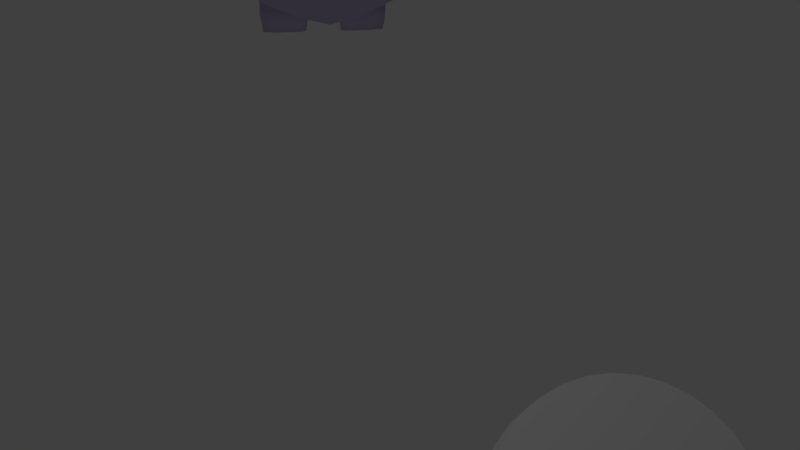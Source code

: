 # Source: CharacterMovement.blend  (saved by Blender 2.74.0; exported with 4.5.12 LTS)
import bpy
from mathutils import Matrix  # noqa: F401  (used for matrix-valued properties, if any)

bpy.ops.wm.read_factory_settings(use_empty=True)
scene = bpy.context.scene
scene.name = 'Scene'

# ---- collections
col_collection_1 = bpy.data.collections.new('Collection 1'); scene.collection.children.link(col_collection_1)

# ---- materials (node trees are filled in below, after node groups)
mat_material_001 = bpy.data.materials.new('Material.001')
mat_material_001.alpha_threshold = 0.0
mat_material_001.use_transparent_shadow = False
mat_material_001.diffuse_color = (0.6203, 0.5372, 0.8, 1.0)
mat_material_001.roughness = 0.5
mat_material_002 = bpy.data.materials.new('Material.002')
mat_material_002.alpha_threshold = 0.0
mat_material_002.use_transparent_shadow = False
mat_material_002.diffuse_color = (0.1483, 0.8, 0.1467, 1.0)
mat_material_002.roughness = 0.5
mat_material_002.specular_intensity = 0.2273
mat_material_003 = bpy.data.materials.new('Material.003')
mat_material_003.alpha_threshold = 0.0
mat_material_003.use_transparent_shadow = False
mat_material_003.diffuse_color = (1.0, 1.0, 1.0, 1.0)
mat_material_003.roughness = 0.5
mat_material_004 = bpy.data.materials.new('Material.004')
mat_material_004.alpha_threshold = 0.0
mat_material_004.use_transparent_shadow = False
mat_material_004.diffuse_color = (0.3185, 0.05379, 0.01028, 1.0)
mat_material_004.roughness = 0.5

# ---- material node trees

# ---- world
world_world = bpy.data.worlds.new('World'); scene.world = world_world
world_world.color = (0.05088, 0.05088, 0.05088)
world_world.use_sun_shadow = False
world_world.sun_shadow_jitter_overblur = 0.0
world_world.cycles.sampling_method = 'MANUAL'
world_world.cycles.sample_map_resolution = 256

# ---- cameras
cam_camera = bpy.data.cameras.new('Camera')
cam_camera.clip_end = 100.0
cam_camera.lens = 35.0
cam_camera.sensor_width = 32.0
cam_camera.sensor_height = 18.0
cam_camera.ortho_scale = 7.314
cam_camera.dof.focus_distance = 0.0
cam_camera.dof.aperture_fstop = 128.0

# ---- lights
light_lamp = bpy.data.lights.new('Lamp', 'POINT')
light_lamp.transmission_factor = 0.0
light_lamp.cutoff_distance = 30.0
light_lamp.energy = 100.0
light_lamp.shadow_buffer_clip_start = 1.001
light_lamp.shadow_soft_size = 0.1
light_lamp.shadow_maximum_resolution = 0.006
light_lamp.use_absolute_resolution = True
light_lamp.cycles.use_multiple_importance_sampling = False

# ---- meshes
me_cylinder = bpy.data.meshes.new('Cylinder')
me_cylinder.from_pydata([(0.0, 1.0, -1.0), (0.0, 1.0, 1.0), (0.1951, 0.9808, -1.0), (0.1951, 0.9808, 1.0), (0.3827, 0.9239, -1.0), (0.3827, 0.9239, 1.0), (0.5556, 0.8315, -1.0), (0.5556, 0.8315, 1.0), (0.7071, 0.7071, -1.0), (0.7071, 0.7071, 1.0), (0.8315, 0.5556, -1.0), (0.8315, 0.5556, 1.0), (0.9239, 0.3827, -1.0), (0.9239, 0.3827, 1.0), (0.9808, 0.1951, -1.0), (0.9808, 0.1951, 1.0), (1.0, 7.55e-08, -1.0), (1.0, 7.55e-08, 1.0), (0.9808, -0.1951, -1.0), (0.9808, -0.1951, 1.0), (0.9239, -0.3827, -1.0), (0.9239, -0.3827, 1.0), (0.8315, -0.5556, -1.0), (0.8315, -0.5556, 1.0), (0.7071, -0.7071, -1.0), (0.7071, -0.7071, 1.0), (0.5556, -0.8315, -1.0), (0.5556, -0.8315, 1.0), (0.3827, -0.9239, -1.0), (0.3827, -0.9239, 1.0), (0.1951, -0.9808, -1.0), (0.1951, -0.9808, 1.0), (-3.258e-07, -1.0, -1.0), (-3.258e-07, -1.0, 1.0), (-0.1951, -0.9808, -1.0), (-0.1951, -0.9808, 1.0), (-0.3827, -0.9239, -1.0), (-0.3827, -0.9239, 1.0), (-0.5556, -0.8315, -1.0), (-0.5556, -0.8315, 1.0), (-0.7071, -0.7071, -1.0), (-0.7071, -0.7071, 1.0), (-0.8315, -0.5556, -1.0), (-0.8315, -0.5556, 1.0), (-0.9239, -0.3827, -1.0), (-0.9239, -0.3827, 1.0), (-0.9808, -0.1951, -1.0), (-0.9808, -0.1951, 1.0), (-1.0, 9.656e-07, -1.0), (-1.0, 9.656e-07, 1.0), (-0.9808, 0.1951, -1.0), (-0.9808, 0.1951, 1.0), (-0.9239, 0.3827, -1.0), (-0.9239, 0.3827, 1.0), (-0.8315, 0.5556, -1.0), (-0.8315, 0.5556, 1.0), (-0.7071, 0.7071, -1.0), (-0.7071, 0.7071, 1.0), (-0.5556, 0.8315, -1.0), (-0.5556, 0.8315, 1.0), (-0.3827, 0.9239, -1.0), (-0.3827, 0.9239, 1.0), (-0.1951, 0.9808, -1.0), (-0.1951, 0.9808, 1.0)], [], [(0, 1, 3, 2), (2, 3, 5, 4), (4, 5, 7, 6), (6, 7, 9, 8), (8, 9, 11, 10), (10, 11, 13, 12), (12, 13, 15, 14), (14, 15, 17, 16), (16, 17, 19, 18), (18, 19, 21, 20), (20, 21, 23, 22), (22, 23, 25, 24), (24, 25, 27, 26), (26, 27, 29, 28), (28, 29, 31, 30), (30, 31, 33, 32), (32, 33, 35, 34), (34, 35, 37, 36), (36, 37, 39, 38), (38, 39, 41, 40), (40, 41, 43, 42), (42, 43, 45, 44), (44, 45, 47, 46), (46, 47, 49, 48), (48, 49, 51, 50), (50, 51, 53, 52), (52, 53, 55, 54), (54, 55, 57, 56), (56, 57, 59, 58), (58, 59, 61, 60), (3, 1, 63, 61, 59, 57, 55, 53, 51, 49, 47, 45, 43, 41, 39, 37, 35, 33, 31, 29, 27, 25, 23, 21, 19, 17, 15, 13, 11, 9, 7, 5), (62, 63, 1, 0), (60, 61, 63, 62), (0, 2, 4, 6, 8, 10, 12, 14, 16, 18, 20, 22, 24, 26, 28, 30, 32, 34, 36, 38, 40, 42, 44, 46, 48, 50, 52, 54, 56, 58, 60, 62)])
me_cylinder.use_remesh_preserve_volume = False
me_cylinder.use_remesh_preserve_attributes = False
me_cylinder.use_mirror_vertex_groups = False
me_cylinder.update()
me_sphere = bpy.data.meshes.new('Sphere')
me_sphere.from_pydata([(0.2666, 0.2546, 0.9151), (0.4899, 0.4621, 0.7017), (0.6054, 0.5437, 0.4057), (0.667, 0.5661, -0.03579), (0.6412, 0.6065, -0.3811), (0.4926, 0.4705, -0.7004), (0.2666, 0.2546, -0.9151), (0.365, 4.357e-09, 0.9151), (0.6745, 1.367e-08, 0.7004), (0.8762, -0.00833, 0.3923), (0.9539, -0.008206, -0.01404), (0.8813, 3.975e-08, -0.379), (0.6745, 1.367e-08, -0.7004), (0.365, 1.072e-08, -0.9151), (0.2581, -0.2581, 0.9151), (0.4769, -0.4769, 0.7004), (0.6215, -0.6215, 0.391), (0.6762, -0.6762, -0.01196), (0.6231, -0.6231, -0.379), (0.4769, -0.4769, -0.7004), (0.2581, -0.2581, -0.9151), (0.2007, 0.01852, -1.479), (0.1562, 0.007287, -1.158), (0.226, 0.7565, -1.475), (0.2196, 0.6383, -1.323), (0.5891, 0.01852, -1.479), (0.6003, 0.007287, -1.158), (0.5156, 0.7565, -1.475), (0.5494, 0.6383, -1.323), (0.1716, -0.2071, -1.472), (0.1549, -0.2071, -1.158), (0.5943, -0.2071, -1.158), (0.5931, -0.2071, -1.472), (1.123, 0.1713, -0.381), (1.119, -0.1565, -0.3881), (1.34, 0.1671, -0.323), (1.336, -0.1607, -0.3301), (1.162, 0.1371, -0.4983), (1.158, -0.119, -0.5039), (1.342, 0.1338, -0.4523), (1.339, -0.1223, -0.4578), (1.209, 0.1029, -0.5855), (1.206, -0.08227, -0.5895), (1.34, 0.1005, -0.5521), (1.338, -0.08465, -0.5562), (1.24, 0.07587, -0.6278), (1.238, -0.05422, -0.6306), (1.332, 0.0742, -0.6043), (1.33, -0.0559, -0.6071), (1.277, 0.03046, -0.6452), (1.277, -0.009067, -0.6461), (1.305, 0.02995, -0.6381), (1.305, -0.009575, -0.639), (0.08904, 0.8761, 0.3083), (0.09491, 0.9322, 0.06991), (0.5389, 0.665, 0.3104), (0.5677, 0.7031, 0.07004), (0.1396, 0.828, 0.2731), (0.1458, 0.8696, 0.1095), (0.5219, 0.6683, 0.2853), (0.5464, 0.7017, 0.0972), (0.1449, 0.3497, -0.9058), (0.2465, 0.5956, -0.7016), (0.322, 0.7773, -0.3781), (0.3407, 0.8229, -0.09744), (0.3004, 0.7771, 0.4536), (0.2462, 0.594, 0.7045), (0.1449, 0.3497, 0.9058), (0.3444, 0.8208, 0.038), (0.3212, 0.7627, 0.3406), (0.3487, 0.786, 0.08901), (0.3306, 0.7422, 0.2934), (0.7217, 0.4816, 0.1894), (0.9294, -0.01153, 0.1912), (0.6553, -0.6553, 0.1913), (0.03854, 0.9135, 0.1913), (0.6174, 0.6536, 0.191), (0.1101, 0.8563, 0.1913), (0.5677, 0.6683, 0.1913), (0.141, 0.8238, 0.2688), (0.1469, 0.8639, 0.1139), (0.5238, 0.6655, 0.2824), (0.5479, 0.6981, 0.1003), (0.3485, 0.776, 0.0938), (0.3309, 0.7335, 0.2889), (0.1193, 0.849, 0.1913), (0.5608, 0.6688, 0.1913), (0.4132, 0.7507, 0.09286), (0.1473, 0.8232, 0.1913), (0.1631, 0.837, 0.1232), (0.5322, 0.6657, 0.1913), (0.5294, 0.6859, 0.1127), (0.3468, 0.7104, 0.11), (0.3322, 0.6749, 0.2727), (0.5093, 0.6571, 0.2699), (0.157, 0.8025, 0.2595), (0.3394, 0.6743, 0.1913), (0.1863, 0.437, -1.264), (0.2205, 0.5804, -1.476), (0.5965, 0.437, -1.264), (0.5776, 0.5804, -1.476), (0.3148, 0.6397, -1.345), (0.3207, 0.7627, -1.481), (0.3037, 0.007287, -1.136), (0.3079, 0.01852, -1.502), (0.3037, -0.2117, -1.15), (0.3048, -0.2117, -1.479), (0.3066, 0.4257, -1.263), (0.3247, 0.5916, -1.491), (0.2089, 0.5554, -0.6417), (0.2721, 0.7185, -0.3532), (0.1762, 0.5153, -0.6054), (0.2442, 0.6701, -0.3312), (0.3927, 0.7104, 0.2898), (0.418, 0.6922, 0.1092), (0.4006, 0.6588, 0.2735), (0.4135, 0.6578, 0.1913), (0.281, 0.8055, 0.09792), (0.2671, 0.7625, 0.2848), (0.2737, 0.7519, 0.1138), (0.2625, 0.7159, 0.2689), (0.2639, 0.7191, 0.1913), (-1.863e-09, 0.0, -0.981), (0.0, 0.372, 0.9151), (0.0, 0.6874, 0.7004), (-8.341e-09, 0.9271, 0.3913), (-8.213e-09, 1.067, -0.0002449), (0.0, 0.9015, -0.2999), (0.0, 0.6697, -0.7555), (0.0, 0.372, -0.918), (-1.863e-09, -7.667e-08, 0.981), (-0.2666, 0.2546, 0.9151), (-0.4899, 0.4621, 0.7017), (-0.6054, 0.5437, 0.4057), (-0.667, 0.5661, -0.03579), (-0.6412, 0.6065, -0.3811), (-0.4926, 0.4705, -0.7004), (-0.2666, 0.2546, -0.9151), (-0.365, 4.357e-09, 0.9151), (-0.6745, 1.367e-08, 0.7004), (-0.8762, -0.00833, 0.3923), (-0.9539, -0.008206, -0.01404), (-0.8813, 3.975e-08, -0.379), (-0.6745, 1.367e-08, -0.7004), (-0.365, 1.072e-08, -0.9151), (-0.2581, -0.2581, 0.9151), (-0.4769, -0.4769, 0.7004), (-0.6215, -0.6215, 0.391), (-0.6762, -0.6762, -0.01196), (-0.6231, -0.6231, -0.379), (-0.4769, -0.4769, -0.7004), (-0.2581, -0.2581, -0.9151), (0.0, -0.365, 0.9151), (0.0, -0.6745, 0.7004), (0.0, -0.8789, 0.391), (0.0, -0.9563, -0.01196), (0.0, -0.8813, -0.379), (0.0, -0.6745, -0.7004), (0.0, -0.365, -0.9151), (-0.2007, 0.01852, -1.479), (-0.1562, 0.007287, -1.158), (-0.226, 0.7565, -1.475), (-0.2196, 0.6383, -1.323), (-0.5891, 0.01852, -1.479), (-0.6003, 0.007287, -1.158), (-0.5156, 0.7565, -1.475), (-0.5494, 0.6383, -1.323), (-0.1716, -0.2071, -1.472), (-0.1549, -0.2071, -1.158), (-0.5943, -0.2071, -1.158), (-0.5931, -0.2071, -1.472), (-0.08904, 0.8761, 0.3083), (-0.09491, 0.9322, 0.06991), (-0.5389, 0.665, 0.3104), (-0.5677, 0.7031, 0.07004), (-0.1396, 0.828, 0.2731), (-0.1458, 0.8696, 0.1095), (-0.5219, 0.6683, 0.2853), (-0.5464, 0.7017, 0.0972), (-0.1449, 0.3497, -0.9058), (-0.2465, 0.5956, -0.7016), (-0.322, 0.7773, -0.3781), (-0.3407, 0.8229, -0.09744), (-0.3004, 0.7771, 0.4536), (-0.2462, 0.594, 0.7045), (-0.1449, 0.3497, 0.9058), (-0.3444, 0.8208, 0.038), (-0.3212, 0.7627, 0.3406), (-0.3487, 0.786, 0.08901), (-0.3306, 0.7422, 0.2934), (0.0, 0.9393, 0.187), (-0.7217, 0.4816, 0.1894), (-0.9294, -0.01153, 0.1912), (-0.6553, -0.6553, 0.1913), (0.0, -0.9267, 0.1913), (-0.03854, 0.9135, 0.1913), (-0.6174, 0.6536, 0.191), (-0.1101, 0.8563, 0.1913), (-0.5677, 0.6683, 0.1913), (-0.141, 0.8238, 0.2688), (-0.1469, 0.8639, 0.1139), (-0.5238, 0.6655, 0.2824), (-0.5479, 0.6981, 0.1003), (-0.3485, 0.776, 0.0938), (-0.3309, 0.7335, 0.2889), (-0.1193, 0.849, 0.1913), (-0.5608, 0.6688, 0.1913), (-0.4132, 0.7507, 0.09286), (-0.1473, 0.8232, 0.1913), (-0.1631, 0.837, 0.1232), (-0.5322, 0.6657, 0.1913), (-0.5294, 0.6859, 0.1127), (-0.3468, 0.7104, 0.11), (-0.3322, 0.6749, 0.2727), (-0.5093, 0.6571, 0.2699), (-0.157, 0.8025, 0.2595), (-0.3394, 0.6743, 0.1913), (-0.1863, 0.437, -1.264), (-0.2205, 0.5804, -1.476), (-0.5965, 0.437, -1.264), (-0.5776, 0.5804, -1.476), (-0.3148, 0.6397, -1.345), (-0.3207, 0.7627, -1.481), (-0.3037, 0.007287, -1.136), (-0.3079, 0.01852, -1.502), (-0.3037, -0.2117, -1.15), (-0.3048, -0.2117, -1.479), (-0.3066, 0.4257, -1.263), (-0.3247, 0.5916, -1.491), (0.0, 0.839, -0.3089), (0.0, 0.629, -0.6999), (-0.2089, 0.5554, -0.6417), (-0.2721, 0.7185, -0.3532), (0.0, 0.817, -0.3249), (0.0, 0.6092, -0.6455), (-0.1762, 0.5153, -0.6054), (-0.2442, 0.6701, -0.3312), (-0.3927, 0.7104, 0.2898), (-0.418, 0.6922, 0.1092), (-0.4006, 0.6588, 0.2735), (-0.4135, 0.6578, 0.1913), (-0.281, 0.8055, 0.09792), (-0.2671, 0.7625, 0.2848), (-0.2737, 0.7519, 0.1138), (-0.2625, 0.7159, 0.2689), (-0.2639, 0.7191, 0.1913), (1.099, 0.1392, -0.1834), (1.096, -0.1269, -0.1892), (1.3, 0.1357, -0.1346), (1.297, -0.1303, -0.1403), (1.112, 0.07516, -0.03463), (1.11, -0.0656, -0.03768), (1.243, 0.07332, -0.006914), (1.241, -0.06745, -0.009965), (1.132, 0.04097, 0.009772), (1.131, -0.03259, 0.008178), (1.215, 0.03998, 0.02536), (1.214, -0.03357, 0.02377), (1.123, 0.1713, -0.381), (1.119, -0.1565, -0.3881), (1.34, 0.1671, -0.323), (1.336, -0.1607, -0.3301), (1.162, 0.1371, -0.4983), (1.158, -0.119, -0.5039), (1.342, 0.1338, -0.4523), (1.339, -0.1223, -0.4578), (1.209, 0.1029, -0.5855), (1.206, -0.08227, -0.5895), (1.34, 0.1005, -0.5521), (1.338, -0.08465, -0.5562), (1.24, 0.07587, -0.6278), (1.238, -0.05422, -0.6306), (1.332, 0.0742, -0.6043), (1.33, -0.0559, -0.6071), (1.277, 0.03046, -0.6452), (1.277, -0.009067, -0.6461), (1.305, 0.02995, -0.6381), (1.305, -0.009575, -0.639), (1.099, 0.1392, -0.1834), (1.096, -0.1269, -0.1892), (1.3, 0.1357, -0.1346), (1.297, -0.1303, -0.1403), (1.112, 0.07516, -0.03463), (1.11, -0.0656, -0.03768), (1.243, 0.07332, -0.006914), (1.241, -0.06745, -0.009965), (1.132, 0.04097, 0.009772), (1.131, -0.03259, 0.008178), (1.215, 0.03998, 0.02536), (1.214, -0.03357, 0.02377), (-1.158, -0.1353, -0.381), (-1.154, 0.1925, -0.3881), (-1.376, -0.1311, -0.323), (-1.372, 0.1967, -0.3301), (-1.197, -0.1011, -0.4983), (-1.194, 0.155, -0.5039), (-1.377, -0.09782, -0.4523), (-1.374, 0.1583, -0.4578), (-1.244, -0.06688, -0.5855), (-1.242, 0.1183, -0.5895), (-1.375, -0.0645, -0.5521), (-1.373, 0.1207, -0.5562), (-1.275, -0.03985, -0.6278), (-1.273, 0.09024, -0.6306), (-1.367, -0.03818, -0.6043), (-1.366, 0.09192, -0.6071), (-1.313, 0.00556, -0.6452), (-1.312, 0.04509, -0.6461), (-1.341, 0.006068, -0.6381), (-1.34, 0.04559, -0.639), (-1.134, -0.1032, -0.1834), (-1.131, 0.1629, -0.1892), (-1.335, -0.09972, -0.1346), (-1.332, 0.1663, -0.1403), (-1.147, -0.03915, -0.03463), (-1.145, 0.1016, -0.03768), (-1.278, -0.0373, -0.006914), (-1.276, 0.1035, -0.009965), (-1.167, -0.004946, 0.009772), (-1.166, 0.06861, 0.008178), (-1.25, -0.003963, 0.02536), (-1.249, 0.06959, 0.02377), (0.0, 0.5349, 0.8155), (0.0, 0.7968, 0.549), (0.0, 0.9848, 0.0699), (0.0, 0.9598, -0.1933), (3.478e-08, 0.4819, -0.4841), (0.0, 0.5349, -0.8359), (0.1567, 0.1327, 0.9562), (0.3832, 0.3662, 0.8155), (0.5544, 0.4879, 0.5559), (0.7083, 0.5116, 0.08259), (0.6599, 0.5882, -0.2088), (0.5735, 0.5481, -0.5449), (0.3832, 0.3662, -0.8155), (0.201, 0.3077, -0.9127), (0.3714, 0.5465, -0.7004), (0.4838, 0.7091, -0.383), (0.5022, 0.7068, -0.07568), (0.4468, 0.6827, 0.4432), (0.3694, 0.5405, 0.7031), (0.201, 0.3077, 0.9127), (0.5249, 1.181e-08, 0.8155), (0.7843, -0.004165, 0.5455), (0.9452, -0.009866, 0.09458), (0.9256, -0.004103, -0.1924), (0.7856, 3.23e-08, -0.5449), (0.5249, 1.181e-08, -0.8155), (0.3078, 0.1275, -0.9207), (0.5978, 0.2476, -0.7004), (0.7799, 0.3194, -0.3801), (0.8325, 0.2878, -0.02658), (0.7619, 0.2586, 0.3999), (0.5965, 0.2435, 0.701), (0.3078, 0.1275, 0.9207), (0.3712, -0.3712, 0.8155), (0.5555, -0.5555, 0.5449), (0.6683, -0.6683, 0.09567), (0.6553, -0.6553, -0.1913), (0.5555, -0.5555, -0.5449), (0.3712, -0.3712, -0.8155), (0.3078, -0.1275, -0.9207), (0.5978, -0.2476, -0.7004), (0.7811, -0.3235, -0.379), (0.8475, -0.351, -0.01196), (0.779, -0.3227, 0.391), (0.5978, -0.2476, 0.7004), (0.3078, -0.1275, 0.9207), (0.0, -0.5249, 0.8155), (0.0, -0.7856, 0.5449), (0.0, -0.9451, 0.09567), (0.0, -0.9267, -0.1913), (0.0, -0.7856, -0.5449), (0.0, -0.5249, -0.8155), (0.1275, -0.3078, -0.9207), (0.2476, -0.5978, -0.7004), (0.3235, -0.7811, -0.379), (0.351, -0.8475, -0.01196), (0.3227, -0.779, 0.391), (0.2476, -0.5978, 0.7004), (0.1275, -0.3078, 0.9207), (0.0, 0.2048, 0.9572), (0.0, 0.2048, -0.9572), (0.1567, 0.1327, -0.9562), (0.2046, -3.724e-08, 0.9556), (0.2046, 5.593e-09, -0.9556), (0.1446, -0.1446, 0.9556), (0.1446, -0.1446, -0.9556), (0.0, -0.2046, 0.9556), (0.0, -0.2046, -0.9556), (0.1708, 0.0129, -1.318), (0.2035, 0.5523, -1.296), (0.2213, 0.7012, -1.4), (0.2119, 0.3013, -1.477), (0.4376, 0.6397, -1.334), (0.5361, 0.7012, -1.4), (0.2658, 0.7627, -1.48), (0.6, 0.2226, -1.209), (0.6148, 0.0129, -1.318), (0.5472, 0.6912, -1.477), (0.2178, 0.007287, -1.135), (0.451, 0.01852, -1.502), (0.1599, -0.2117, -1.315), (0.6007, -0.2117, -1.315), (0.2173, -0.2117, -1.15), (0.4567, -0.2117, -1.479), (0.184, -0.1162, -1.479), (0.595, -0.1162, -1.479), (0.6007, -0.1162, -1.15), (0.1527, -0.1162, -1.15), (1.105, 0.007742, -0.3888), (1.232, 0.1934, -0.3515), (1.354, 0.002927, -0.3223), (1.227, -0.1828, -0.3596), (1.147, 0.009293, -0.5044), (1.252, 0.1537, -0.4749), (1.353, 0.005533, -0.4518), (1.248, -0.1389, -0.4812), (1.339, -0.144, -0.397), (1.138, -0.1402, -0.4498), (1.343, 0.1529, -0.3906), (1.141, 0.1567, -0.4434), (1.198, 0.01049, -0.5899), (1.274, 0.1148, -0.5685), (1.348, 0.007767, -0.5518), (1.272, -0.09658, -0.5731), (1.338, -0.1028, -0.5094), (1.183, -0.1, -0.5489), (1.341, 0.1166, -0.5046), (1.185, 0.1195, -0.5442), (1.232, 0.01095, -0.6309), (1.286, 0.0846, -0.6158), (1.338, 0.009027, -0.604), (1.284, -0.06462, -0.6191), (1.335, -0.07079, -0.5837), (1.222, -0.06875, -0.6123), (1.337, 0.08795, -0.5803), (1.224, 0.08999, -0.6089), (1.278, 0.0107, -0.6461), (1.292, 0.02974, -0.6422), (1.305, 0.0102, -0.6391), (1.291, -0.008833, -0.643), (1.317, -0.03156, -0.6249), (1.259, -0.0305, -0.6398), (1.318, 0.05099, -0.6231), (1.26, 0.05205, -0.638), (0.05695, 0.9275, 0.1279), (0.6021, 0.6745, 0.1277), (0.4627, 0.7599, 0.04922), (0.4352, 0.7105, 0.3301), (0.06427, 0.9369, 0.3373), (0.5605, 0.6567, 0.3452), (0.6075, 0.6493, 0.02604), (0.05924, 0.9794, 0.01109), (0.1184, 0.8677, 0.1475), (0.5672, 0.6817, 0.14), (0.4565, 0.7412, 0.08831), (0.4335, 0.7012, 0.2942), (0.1153, 0.8509, 0.2889), (0.53, 0.6703, 0.2959), (0.5562, 0.7058, 0.08597), (0.1214, 0.8979, 0.09373), (0.07546, 0.3597, -0.9142), (0.1204, 0.6323, -0.7395), (0.1628, 0.8518, -0.3258), (0.1734, 0.9299, -0.08883), (0.1542, 0.8638, 0.4354), (0.1231, 0.6472, 0.7024), (0.07546, 0.3597, 0.9127), (0.2143, 0.8807, 0.04924), (0.1998, 0.8213, 0.3291), (0.2391, 0.8323, 0.09583), (0.2272, 0.7875, 0.2867), (0.3467, 0.8028, 0.06806), (0.3429, 0.8243, -0.02233), (0.3266, 0.7532, 0.3132), (0.1926, 0.4651, 0.8155), (0.2772, 0.6653, 0.5741), (0.3119, 0.8348, 0.3857), (0.334, 0.8067, -0.2327), (0.3043, 0.6844, -0.5418), (0.1926, 0.4651, -0.817), (0.0, 0.9257, 0.2826), (0.6793, 0.4859, 0.2931), (0.9084, -0.009928, 0.2876), (0.6423, -0.6423, 0.287), (0.0, -0.9084, 0.287), (0.0544, 0.8978, 0.2527), (0.5865, 0.6548, 0.2536), (0.1156, 0.8449, 0.2352), (0.5534, 0.6638, 0.2426), (0.07575, 0.8837, 0.1913), (0.5891, 0.6659, 0.1912), (0.01746, 0.9291, 0.1892), (0.6639, 0.5828, 0.1901), (0.3401, -0.8211, 0.1913), (0.8211, -0.3401, 0.1913), (0.8375, 0.2512, 0.1903), (0.126, 0.8601, 0.1495), (0.5623, 0.6811, 0.1416), (0.4827, 0.7247, 0.09237), (0.4592, 0.6868, 0.2903), (0.319, 0.7889, 0.09545), (0.303, 0.7461, 0.2872), (0.3648, 0.6655, 0.2733), (0.1232, 0.8382, 0.2332), (0.5488, 0.6635, 0.2411), (0.3808, 0.7001, 0.1094), (0.3577, 0.7234, 0.2894), (0.3766, 0.765, 0.09324), (0.1541, 0.8317, 0.1545), (0.5325, 0.6762, 0.1488), (0.4768, 0.6886, 0.1103), (0.4577, 0.6573, 0.2724), (0.3119, 0.7286, 0.1116), (0.2988, 0.6928, 0.2711), (0.3433, 0.69, 0.1484), (0.1508, 0.8129, 0.2282), (0.5216, 0.6607, 0.2339), (0.3356, 0.6713, 0.2343), (0.3035, 0.6935, 0.1913), (0.4742, 0.6612, 0.1913), (0.5188, 0.6606, 0.2781), (0.5512, 0.6674, 0.1913), (0.1287, 0.8399, 0.1913), (0.1465, 0.8144, 0.2656), (0.3313, 0.7049, 0.2836), (0.348, 0.7451, 0.09904), (0.1525, 0.8526, 0.1171), (0.5415, 0.6919, 0.1046), (0.17, 0.2226, -1.209), (0.2228, 0.6912, -1.477), (0.5757, 0.5523, -1.296), (0.5853, 0.3013, -1.477), (0.2348, 0.4257, -1.257), (0.4534, 0.5916, -1.491), (0.6062, 0.5087, -1.37), (0.1967, 0.5087, -1.37), (0.2583, 0.6397, -1.334), (0.422, 0.7627, -1.48), (0.4572, 0.007287, -1.135), (0.2463, 0.01852, -1.502), (0.4572, -0.2117, -1.15), (0.2263, -0.2117, -1.479), (0.456, 0.4257, -1.257), (0.265, 0.5916, -1.491), (0.3163, 0.3069, -1.496), (0.3048, 0.217, -1.197), (0.3037, -0.1162, -1.127), (0.3043, -0.2253, -1.315), (0.3104, 0.5424, -1.304), (0.3237, 0.7011, -1.49), (0.3057, -0.1162, -1.503), (0.3181, 0.7125, -1.415), (0.1088, 0.5896, -0.6824), (0.1477, 0.7886, -0.3201), (0.2565, 0.6296, -0.4969), (0.2865, 0.7513, -0.3751), (0.2242, 0.5879, -0.6652), (0.0, 0.8657, -0.3119), (0.0, 0.6605, -0.7234), (0.09427, 0.5624, -0.6295), (0.1342, 0.7488, -0.3243), (0.2143, 0.5883, -0.4671), (0.2608, 0.6914, -0.3369), (0.1921, 0.5296, -0.6246), (0.0, 0.8339, -0.3053), (0.0, 0.6092, -0.6828), (0.3746, 0.6644, 0.1913), (0.4145, 0.7238, 0.09818), (0.395, 0.6856, 0.2845), (0.4165, 0.6728, 0.1479), (0.4073, 0.6551, 0.2348), (0.2123, 0.8367, 0.1025), (0.2023, 0.7933, 0.2802), (0.2154, 0.7965, 0.1181), (0.2068, 0.761, 0.2646), (0.2041, 0.7718, 0.1913), (0.2788, 0.78, 0.1031), (0.2658, 0.7392, 0.2796), (0.2685, 0.7337, 0.1504), (0.2625, 0.7147, 0.2323), (-0.1567, 0.1327, 0.9562), (-0.3832, 0.3662, 0.8155), (-0.5544, 0.4879, 0.5559), (-0.7083, 0.5116, 0.08259), (-0.6599, 0.5882, -0.2088), (-0.5735, 0.5481, -0.5449), (-0.3832, 0.3662, -0.8155), (-0.201, 0.3077, -0.9127), (-0.3714, 0.5465, -0.7004), (-0.4838, 0.7091, -0.383), (-0.5022, 0.7068, -0.07568), (-0.4468, 0.6827, 0.4432), (-0.3694, 0.5405, 0.7031), (-0.201, 0.3077, 0.9127), (-0.5249, 1.181e-08, 0.8155), (-0.7843, -0.004165, 0.5455), (-0.9452, -0.009866, 0.09458), (-0.9256, -0.004103, -0.1924), (-0.7856, 2.857e-08, -0.5449), (-0.5249, 1.181e-08, -0.8155), (-0.3078, 0.1275, -0.9207), (-0.5978, 0.2476, -0.7004), (-0.7799, 0.3194, -0.3801), (-0.8325, 0.2878, -0.02658), (-0.7619, 0.2586, 0.3999), (-0.5965, 0.2435, 0.701), (-0.3078, 0.1275, 0.9207), (-0.3712, -0.3712, 0.8155), (-0.5555, -0.5555, 0.5449), (-0.6683, -0.6683, 0.09567), (-0.6553, -0.6553, -0.1913), (-0.5555, -0.5555, -0.5449), (-0.3712, -0.3712, -0.8155), (-0.3078, -0.1275, -0.9207), (-0.5978, -0.2476, -0.7004), (-0.7811, -0.3235, -0.379), (-0.8475, -0.351, -0.01196), (-0.779, -0.3227, 0.391), (-0.5978, -0.2476, 0.7004), (-0.3078, -0.1275, 0.9207), (-0.1275, -0.3078, -0.9207), (-0.2476, -0.5978, -0.7004), (-0.3235, -0.7811, -0.379), (-0.351, -0.8475, -0.01196), (-0.3227, -0.779, 0.391), (-0.2476, -0.5978, 0.7004), (-0.1275, -0.3078, 0.9207), (-0.1567, 0.1327, -0.9562), (-0.2046, -3.724e-08, 0.9556), (-0.2046, 5.593e-09, -0.9556), (-0.1446, -0.1446, 0.9556), (-0.1446, -0.1446, -0.9556), (-0.1708, 0.0129, -1.318), (-0.2035, 0.5523, -1.296), (-0.2213, 0.7012, -1.4), (-0.2119, 0.3013, -1.477), (-0.4376, 0.6397, -1.334), (-0.5361, 0.7012, -1.4), (-0.2658, 0.7627, -1.48), (-0.6, 0.2226, -1.209), (-0.6148, 0.0129, -1.318), (-0.5472, 0.6912, -1.477), (-0.2178, 0.007287, -1.135), (-0.451, 0.01852, -1.502), (-0.1599, -0.2117, -1.315), (-0.6007, -0.2117, -1.315), (-0.2173, -0.2117, -1.15), (-0.4567, -0.2117, -1.479), (-0.184, -0.1162, -1.479), (-0.595, -0.1162, -1.479), (-0.6007, -0.1162, -1.15), (-0.1527, -0.1162, -1.15), (-0.05695, 0.9275, 0.1279), (-0.6021, 0.6745, 0.1277), (-0.4627, 0.7599, 0.04922), (-0.4352, 0.7105, 0.3301), (-0.06427, 0.9369, 0.3373), (-0.5605, 0.6567, 0.3452), (-0.6075, 0.6493, 0.02604), (-0.05924, 0.9794, 0.01109), (-0.1184, 0.8677, 0.1475), (-0.5672, 0.6817, 0.14), (-0.4565, 0.7412, 0.08831), (-0.4335, 0.7012, 0.2942), (-0.1153, 0.8509, 0.2889), (-0.53, 0.6703, 0.2959), (-0.5562, 0.7058, 0.08597), (-0.1214, 0.8979, 0.09373), (-0.07546, 0.3597, -0.9142), (-0.1204, 0.6323, -0.7395), (-0.1628, 0.8518, -0.3258), (-0.1734, 0.9299, -0.08883), (-0.1542, 0.8638, 0.4354), (-0.1231, 0.6472, 0.7024), (-0.07546, 0.3597, 0.9127), (-0.2143, 0.8807, 0.04924), (-0.1998, 0.8213, 0.3291), (-0.2391, 0.8323, 0.09583), (-0.2272, 0.7875, 0.2867), (-0.3467, 0.8028, 0.06806), (-0.3429, 0.8243, -0.02233), (-0.3266, 0.7532, 0.3132), (-0.1926, 0.4651, 0.8155), (-0.2772, 0.6653, 0.5741), (-0.3119, 0.8348, 0.3857), (-0.334, 0.8067, -0.2327), (-0.3043, 0.6844, -0.5418), (-0.1926, 0.4651, -0.817), (-0.6793, 0.4859, 0.2931), (-0.9084, -0.009928, 0.2876), (-0.6423, -0.6423, 0.287), (-0.0544, 0.8978, 0.2527), (-0.5865, 0.6548, 0.2536), (-0.1156, 0.8449, 0.2352), (-0.5534, 0.6638, 0.2426), (-0.07575, 0.8837, 0.1913), (-0.5891, 0.6659, 0.1912), (-0.01746, 0.9291, 0.1892), (-0.6639, 0.5828, 0.1901), (-0.3401, -0.8211, 0.1913), (-0.8211, -0.3401, 0.1913), (-0.8375, 0.2512, 0.1903), (-0.126, 0.8601, 0.1495), (-0.5623, 0.6811, 0.1416), (-0.4827, 0.7247, 0.09237), (-0.4592, 0.6868, 0.2903), (-0.319, 0.7889, 0.09545), (-0.303, 0.7461, 0.2872), (-0.3648, 0.6655, 0.2733), (-0.1232, 0.8382, 0.2332), (-0.5488, 0.6635, 0.2411), (-0.3808, 0.7001, 0.1094), (-0.3577, 0.7234, 0.2894), (-0.3766, 0.765, 0.09324), (-0.1541, 0.8317, 0.1545), (-0.5325, 0.6762, 0.1488), (-0.4768, 0.6886, 0.1103), (-0.4577, 0.6573, 0.2724), (-0.3119, 0.7286, 0.1116), (-0.2988, 0.6928, 0.2711), (-0.3433, 0.69, 0.1484), (-0.1508, 0.8129, 0.2282), (-0.5216, 0.6607, 0.2339), (-0.3356, 0.6713, 0.2343), (-0.3035, 0.6935, 0.1913), (-0.4742, 0.6612, 0.1913), (-0.5188, 0.6606, 0.2781), (-0.5512, 0.6674, 0.1913), (-0.1287, 0.8399, 0.1913), (-0.1465, 0.8144, 0.2656), (-0.3313, 0.7049, 0.2836), (-0.348, 0.7451, 0.09904), (-0.1525, 0.8526, 0.1171), (-0.5415, 0.6919, 0.1046), (-0.17, 0.2226, -1.209), (-0.2228, 0.6912, -1.477), (-0.5757, 0.5523, -1.296), (-0.5853, 0.3013, -1.477), (-0.2348, 0.4257, -1.257), (-0.4534, 0.5916, -1.491), (-0.6062, 0.5087, -1.37), (-0.1967, 0.5087, -1.37), (-0.2583, 0.6397, -1.334), (-0.422, 0.7627, -1.48), (-0.4572, 0.007287, -1.135), (-0.2463, 0.01852, -1.502), (-0.4572, -0.2117, -1.15), (-0.2263, -0.2117, -1.479), (-0.456, 0.4257, -1.257), (-0.265, 0.5916, -1.491), (-0.3163, 0.3069, -1.496), (-0.3048, 0.217, -1.197), (-0.3037, -0.1162, -1.127), (-0.3043, -0.2253, -1.315), (-0.3104, 0.5424, -1.304), (-0.3237, 0.7011, -1.49), (-0.3057, -0.1162, -1.503), (-0.3181, 0.7125, -1.415), (-0.1088, 0.5896, -0.6824), (-0.1477, 0.7886, -0.3201), (-0.2565, 0.6296, -0.4969), (-0.2865, 0.7513, -0.3751), (-0.2242, 0.5879, -0.6652), (-0.09427, 0.5624, -0.6295), (-0.1342, 0.7488, -0.3243), (-0.2143, 0.5883, -0.4671), (-0.2608, 0.6914, -0.3369), (-0.1921, 0.5296, -0.6246), (-0.3746, 0.6644, 0.1913), (-0.4145, 0.7238, 0.09818), (-0.395, 0.6856, 0.2845), (-0.4165, 0.6728, 0.1479), (-0.4073, 0.6551, 0.2348), (-0.2123, 0.8367, 0.1025), (-0.2023, 0.7933, 0.2802), (-0.2154, 0.7965, 0.1181), (-0.2068, 0.761, 0.2646), (-0.2041, 0.7718, 0.1913), (-0.2788, 0.78, 0.1031), (-0.2658, 0.7392, 0.2796), (-0.2685, 0.7337, 0.1504), (-0.2625, 0.7147, 0.2323), (1.083, 0.006401, -0.1899), (1.2, 0.1568, -0.1586), (1.313, 0.002466, -0.1339), (1.196, -0.1479, -0.1652), (1.105, -0.1456, -0.2901), (1.319, -0.1495, -0.2354), (1.322, 0.1552, -0.2288), (1.109, 0.1592, -0.2835), (1.102, 0.004911, -0.03808), (1.177, 0.08394, -0.02056), (1.251, 0.002808, -0.006516), (1.175, -0.07622, -0.02403), (1.101, -0.09621, -0.1083), (1.268, -0.09885, -0.06989), (1.271, 0.1045, -0.06548), (1.104, 0.1071, -0.1038), (1.13, 0.004198, 0.009488), (1.173, 0.04138, 0.01832), (1.216, 0.00319, 0.02552), (1.172, -0.03399, 0.01669), (1.12, -0.04718, -0.009589), (1.226, -0.04855, 0.01147), (1.227, 0.0547, 0.01371), (1.122, 0.05606, -0.007351), (1.105, 0.007742, -0.3888), (1.232, 0.1934, -0.3515), (1.354, 0.002927, -0.3223), (1.227, -0.1828, -0.3596), (1.147, 0.009293, -0.5044), (1.252, 0.1537, -0.4749), (1.353, 0.005533, -0.4518), (1.248, -0.1389, -0.4812), (1.339, -0.144, -0.397), (1.138, -0.1402, -0.4498), (1.343, 0.1529, -0.3906), (1.141, 0.1567, -0.4434), (1.198, 0.01049, -0.5899), (1.274, 0.1148, -0.5685), (1.348, 0.007767, -0.5518), (1.272, -0.09658, -0.5731), (1.338, -0.1028, -0.5094), (1.183, -0.1, -0.5489), (1.341, 0.1166, -0.5046), (1.185, 0.1195, -0.5442), (1.232, 0.01095, -0.6309), (1.286, 0.0846, -0.6158), (1.338, 0.009027, -0.604), (1.284, -0.06462, -0.6191), (1.335, -0.07079, -0.5837), (1.222, -0.06875, -0.6123), (1.337, 0.08795, -0.5803), (1.224, 0.08999, -0.6089), (1.278, 0.0107, -0.6461), (1.292, 0.02974, -0.6422), (1.305, 0.0102, -0.6391), (1.291, -0.008833, -0.643), (1.317, -0.03156, -0.6249), (1.259, -0.0305, -0.6398), (1.318, 0.05099, -0.6231), (1.26, 0.05205, -0.638), (1.083, 0.006401, -0.1899), (1.2, 0.1568, -0.1586), (1.313, 0.002466, -0.1339), (1.196, -0.1479, -0.1652), (1.105, -0.1456, -0.2901), (1.319, -0.1495, -0.2354), (1.322, 0.1552, -0.2288), (1.109, 0.1592, -0.2835), (1.102, 0.004911, -0.03808), (1.177, 0.08394, -0.02056), (1.251, 0.002808, -0.006516), (1.175, -0.07622, -0.02403), (1.101, -0.09621, -0.1083), (1.268, -0.09885, -0.06989), (1.271, 0.1045, -0.06548), (1.104, 0.1071, -0.1038), (1.13, 0.004198, 0.009488), (1.173, 0.04138, 0.01832), (1.216, 0.00319, 0.02552), (1.172, -0.03399, 0.01669), (1.12, -0.04718, -0.009589), (1.226, -0.04855, 0.01147), (1.227, 0.0547, 0.01371), (1.122, 0.05606, -0.007351), (-1.14, 0.02828, -0.3888), (-1.267, -0.1574, -0.3515), (-1.39, 0.03309, -0.3223), (-1.263, 0.2188, -0.3596), (-1.182, 0.02673, -0.5044), (-1.287, -0.1177, -0.4749), (-1.389, 0.03049, -0.4518), (-1.284, 0.1749, -0.4812), (-1.374, 0.1801, -0.397), (-1.173, 0.1762, -0.4498), (-1.378, -0.1169, -0.3906), (-1.177, -0.1207, -0.4434), (-1.233, 0.02553, -0.5899), (-1.31, -0.07881, -0.5685), (-1.383, 0.02825, -0.5518), (-1.307, 0.1326, -0.5731), (-1.374, 0.1388, -0.5094), (-1.218, 0.136, -0.5489), (-1.376, -0.08061, -0.5046), (-1.221, -0.08343, -0.5442), (-1.267, 0.02507, -0.6309), (-1.321, -0.04858, -0.6158), (-1.373, 0.02699, -0.604), (-1.319, 0.1006, -0.6191), (-1.37, 0.1068, -0.5837), (-1.258, 0.1048, -0.6123), (-1.372, -0.05193, -0.5803), (-1.26, -0.05397, -0.6089), (-1.313, 0.02532, -0.6461), (-1.327, 0.006283, -0.6422), (-1.34, 0.02582, -0.6391), (-1.326, 0.04485, -0.643), (-1.353, 0.06758, -0.6249), (-1.294, 0.06652, -0.6398), (-1.354, -0.01497, -0.6231), (-1.295, -0.01603, -0.638), (-1.118, 0.02962, -0.1899), (-1.235, -0.1208, -0.1586), (-1.348, 0.03355, -0.1339), (-1.231, 0.184, -0.1652), (-1.14, 0.1816, -0.2901), (-1.354, 0.1855, -0.2354), (-1.358, -0.1192, -0.2288), (-1.144, -0.1231, -0.2835), (-1.137, 0.03111, -0.03808), (-1.213, -0.04792, -0.02056), (-1.286, 0.03321, -0.006516), (-1.211, 0.1122, -0.02403), (-1.137, 0.1322, -0.1083), (-1.304, 0.1349, -0.06989), (-1.306, -0.06844, -0.06548), (-1.139, -0.07108, -0.1038), (-1.165, 0.03182, 0.009488), (-1.208, -0.005361, 0.01832), (-1.251, 0.03283, 0.02552), (-1.207, 0.07001, 0.01669), (-1.156, 0.0832, -0.009589), (-1.261, 0.08456, 0.01147), (-1.263, -0.01868, 0.01371), (-1.157, -0.02004, -0.007351), (-1.208, 0.03233, 0.01971), (-1.149, 0.03148, -0.009975), (-1.21, -0.02674, 0.003338), (-1.27, 0.03304, 0.01409), (-1.208, 0.09126, 0.0007799), (-1.126, 0.03038, -0.1088), (-1.223, -0.08428, -0.08435), (-1.317, 0.0334, -0.06495), (-1.22, 0.1481, -0.08938), (-1.127, 0.02895, -0.2907), (-1.251, -0.1429, -0.2557), (-1.371, 0.03342, -0.2282), (-1.247, 0.2053, -0.2632), (-1.29, 0.02517, -0.6399), (-1.324, -0.0214, -0.6304), (-1.357, 0.02638, -0.6229), (-1.327, 0.02554, -0.6442), (-1.251, 0.02526, -0.6126), (-1.316, -0.06429, -0.5943), (-1.379, 0.02759, -0.5799), (-1.323, 0.07295, -0.6325), (-1.208, 0.02609, -0.5494), (-1.299, -0.0977, -0.5241), (-1.386, 0.02932, -0.5042), (-1.314, 0.1171, -0.5983), (-1.16, 0.0275, -0.4504), (-1.278, -0.14, -0.4165), (-1.391, 0.03185, -0.39), (-1.296, 0.1531, -0.5295), (-1.273, 0.1994, -0.4239), (1.172, 0.003685, 0.01971), (1.113, 0.00454, -0.009975), (1.175, 0.06275, 0.003338), (1.234, 0.002977, 0.01409), (1.173, -0.05524, 0.0007799), (1.091, 0.005635, -0.1088), (1.188, 0.1203, -0.08435), (1.281, 0.002616, -0.06495), (1.185, -0.1121, -0.08938), (1.092, 0.007071, -0.2907), (1.216, 0.179, -0.2557), (1.336, 0.002597, -0.2282), (1.212, -0.1693, -0.2632), (1.255, 0.01085, -0.6399), (1.289, 0.05742, -0.6304), (1.322, 0.009638, -0.6229), (1.292, 0.01048, -0.6442), (1.215, 0.01076, -0.6126), (1.281, 0.1003, -0.5943), (1.344, 0.00843, -0.5799), (1.288, -0.03693, -0.6325), (1.173, 0.009925, -0.5494), (1.263, 0.1337, -0.5241), (1.351, 0.0067, -0.5042), (1.278, -0.08111, -0.5983), (1.125, 0.00852, -0.4504), (1.242, 0.176, -0.4165), (1.355, 0.00417, -0.39), (1.26, -0.1171, -0.5295), (1.238, -0.1633, -0.4239), (1.172, 0.003685, 0.01971), (1.113, 0.00454, -0.009975), (1.175, 0.06275, 0.003338), (1.234, 0.002977, 0.01409), (1.173, -0.05524, 0.0007799), (1.091, 0.005635, -0.1088), (1.188, 0.1203, -0.08435), (1.281, 0.002616, -0.06495), (1.185, -0.1121, -0.08938), (1.092, 0.007071, -0.2907), (1.216, 0.179, -0.2557), (1.336, 0.002597, -0.2282), (1.212, -0.1693, -0.2632), (-0.2052, 0.7644, 0.23), (-0.2098, 0.7832, 0.1527), (-0.2046, 0.7771, 0.2749), (-0.3158, 0.7606, 0.1008), (-0.09961, 0.5672, -0.6653), (-0.1419, 0.7734, -0.3106), (-0.1133, 0.5274, -0.4753), (-0.117, 0.6217, -0.7059), (-0.1553, 0.8182, -0.3317), (-0.2415, 0.602, -0.4797), (-0.2629, 0.7125, -1.409), (-0.236, -0.1162, -1.503), (-0.2663, 0.7011, -1.49), (-0.4474, 0.5424, -1.294), (-0.4572, -0.2253, -1.315), (-0.4572, -0.1162, -1.127), (-0.4572, 0.217, -1.194), (-0.2563, 0.3069, -1.496), (-0.1838, 0.2619, -1.343), (-0.5785, 0.6218, -1.386), (-0.4531, 0.3069, -1.496), (-0.2256, 0.217, -1.194), (-0.1359, 0.8495, 0.1521), (-0.5516, 0.6789, 0.1451), (-0.3789, 0.7344, 0.09846), (-0.4579, 0.6723, 0.2842), (-0.2142, 0.8179, 0.1078), (-0.3008, 0.72, 0.2819), (-0.133, 0.8291, 0.2306), (-0.5393, 0.6624, 0.2376), (-0.4759, 0.6738, 0.1486), (-0.3076, 0.709, 0.1492), (-0.3007, 0.6901, 0.2335), (-0.4659, 0.6573, 0.2341), (-0.4799, 0.708, 0.09849), (-0.3609, 0.6951, 0.2842), (-0.3782, 0.68, 0.148), (-0.3698, 0.6617, 0.2346), (-0.8388, 0.2679, 0.08696), (-0.8373, -0.3468, 0.09567), (-0.3468, -0.8373, 0.09567), (-0.6253, 0.5863, 0.2739), (-0.02811, 0.9602, 0.09614), (-0.567, 0.6642, 0.2466), (-0.09013, 0.8949, 0.1401), (-0.09632, 0.505, -0.8272), (-0.2723, 0.6624, -0.5204), (-0.1672, 0.8947, -0.2123), (-0.1793, 0.9018, 0.3712), (-0.1386, 0.7406, 0.5612), (-0.09632, 0.505, 0.8155), (-0.2153, 0.8039, 0.3047), (-0.4831, 0.7336, -0.004401), (-0.4581, 0.7523, 0.07282), (-0.08736, 0.8698, 0.2426), (-0.5812, 0.6827, 0.1356), (-0.2284, 0.8541, 0.07725), (-0.02676, 0.9145, 0.2693), (-0.6474, 0.6098, 0.1043), (-0.1933, 0.9097, -0.01297), (-0.4336, 0.7086, 0.3087), (-0.16, -0.1162, -1.315), (-0.6182, -0.1162, -1.315), (-0.2167, -0.1162, -1.127), (-0.2211, -0.2253, -1.315), (-0.2469, 0.5424, -1.294), (-0.4373, 0.7011, -1.49), (-0.4537, -0.1162, -1.503), (-0.6123, 0.2619, -1.343), (-0.428, 0.7125, -1.409), (-0.207, 0.6218, -1.386), (-0.1015, 0.245, 0.9429), (-0.1015, 0.245, -0.9429), (-0.1926, -0.4651, 0.8155), (-0.2883, -0.6961, 0.5449), (-0.3334, -0.8048, 0.287), (-0.3401, -0.8211, -0.1913), (-0.2883, -0.6961, -0.5449), (-0.1926, -0.4651, -0.8155), (-0.4651, -0.1926, 0.8155), (-0.6961, -0.2883, 0.5449), (-0.8048, -0.3334, 0.287), (-0.8211, -0.3401, -0.1913), (-0.6961, -0.2883, -0.5449), (-0.4651, -0.1926, -0.8155), (-0.4651, 0.1926, 0.8155), (-0.6855, 0.255, 0.55), (-0.8051, 0.2539, 0.2917), (-0.8117, 0.3073, -0.1997), (-0.6961, 0.2883, -0.5449), (-0.4651, 0.1926, -0.8155), (-0.289, 0.4252, 0.8155), (-0.4163, 0.5878, 0.5664), (-0.4425, 0.7523, 0.376), (-0.498, 0.7112, -0.2229), (-0.4325, 0.6364, -0.5449), (-0.289, 0.4252, -0.8155), (0.2052, 0.7644, 0.23), (0.2098, 0.7832, 0.1527), (0.2046, 0.7771, 0.2749), (0.3158, 0.7606, 0.1008), (0.09961, 0.5672, -0.6653), (0.1419, 0.7734, -0.3106), (0.1133, 0.5274, -0.4753), (0.117, 0.6217, -0.7059), (0.1553, 0.8182, -0.3317), (0.2415, 0.602, -0.4797), (0.2629, 0.7125, -1.409), (0.236, -0.1162, -1.503), (0.2663, 0.7011, -1.49), (0.4474, 0.5424, -1.294), (0.4572, -0.2253, -1.315), (0.4572, -0.1162, -1.127), (0.4572, 0.217, -1.194), (0.2563, 0.3069, -1.496), (0.1838, 0.2619, -1.343), (0.5785, 0.6218, -1.386), (0.4531, 0.3069, -1.496), (0.2256, 0.217, -1.194), (0.1359, 0.8495, 0.1521), (0.5516, 0.6789, 0.1451), (0.3789, 0.7344, 0.09846), (0.4579, 0.6723, 0.2842), (0.2142, 0.8179, 0.1078), (0.3008, 0.72, 0.2819), (0.133, 0.8291, 0.2306), (0.5393, 0.6624, 0.2376), (0.4759, 0.6738, 0.1486), (0.3076, 0.709, 0.1492), (0.3007, 0.6901, 0.2335), (0.4659, 0.6573, 0.2341), (0.4799, 0.708, 0.09849), (0.3609, 0.6951, 0.2842), (0.3782, 0.68, 0.148), (0.3698, 0.6617, 0.2346), (0.8388, 0.2679, 0.08696), (0.8373, -0.3468, 0.09567), (0.3468, -0.8373, 0.09567), (0.6253, 0.5863, 0.2739), (0.02811, 0.9602, 0.09614), (0.567, 0.6642, 0.2466), (0.09013, 0.8949, 0.1401), (0.09632, 0.505, -0.8272), (0.2723, 0.6624, -0.5204), (0.1672, 0.8947, -0.2123), (0.1793, 0.9018, 0.3712), (0.1386, 0.7406, 0.5612), (0.09632, 0.505, 0.8155), (0.2153, 0.8039, 0.3047), (0.4831, 0.7336, -0.004401), (0.4581, 0.7523, 0.07282), (0.08736, 0.8698, 0.2426), (0.5812, 0.6827, 0.1356), (0.2284, 0.8541, 0.07725), (0.02676, 0.9145, 0.2693), (0.6474, 0.6098, 0.1043), (0.1933, 0.9097, -0.01297), (0.4336, 0.7086, 0.3087), (1.255, 0.01085, -0.6399), (1.289, 0.05742, -0.6304), (1.322, 0.009638, -0.6229), (1.292, 0.01048, -0.6442), (1.215, 0.01076, -0.6126), (1.281, 0.1003, -0.5943), (1.344, 0.00843, -0.5799), (1.288, -0.03693, -0.6325), (1.173, 0.009925, -0.5494), (1.263, 0.1337, -0.5241), (1.351, 0.0067, -0.5042), (1.278, -0.08111, -0.5983), (1.125, 0.00852, -0.4504), (1.242, 0.176, -0.4165), (1.355, 0.00417, -0.39), (1.26, -0.1171, -0.5295), (1.238, -0.1633, -0.4239), (0.16, -0.1162, -1.315), (0.6182, -0.1162, -1.315), (0.2167, -0.1162, -1.127), (0.2211, -0.2253, -1.315), (0.2469, 0.5424, -1.294), (0.4373, 0.7011, -1.49), (0.4537, -0.1162, -1.503), (0.6123, 0.2619, -1.343), (0.428, 0.7125, -1.409), (0.207, 0.6218, -1.386), (0.1015, 0.245, 0.9429), (0.1015, 0.245, -0.9429), (0.1926, -0.4651, 0.8155), (0.2883, -0.6961, 0.5449), (0.3334, -0.8048, 0.287), (0.3401, -0.8211, -0.1913), (0.2883, -0.6961, -0.5449), (0.1926, -0.4651, -0.8155), (0.4651, -0.1926, 0.8155), (0.6961, -0.2883, 0.5449), (0.8048, -0.3334, 0.287), (0.8211, -0.3401, -0.1913), (0.6961, -0.2883, -0.5449), (0.4651, -0.1926, -0.8155), (0.4651, 0.1926, 0.8155), (0.6855, 0.255, 0.55), (0.8051, 0.2539, 0.2917), (0.8117, 0.3073, -0.1997), (0.6961, 0.2883, -0.5449), (0.4651, 0.1926, -0.8155), (0.289, 0.4252, 0.8155), (0.4163, 0.5878, 0.5664), (0.4425, 0.7523, 0.376), (0.498, 0.7112, -0.2229), (0.4325, 0.6364, -0.5449), (0.289, 0.4252, -0.8155)], [], [(1211, 336, 5, 334), (1210, 337, 4, 333), (1209, 338, 3, 332), (1208, 451, 55, 449), (1207, 340, 1, 330), (1206, 341, 0, 329), (1205, 349, 12, 347), (1204, 350, 11, 346), (1203, 351, 10, 345), (1202, 352, 9, 484), (1201, 353, 8, 343), (1200, 354, 7, 342), (1199, 362, 19, 360), (1198, 363, 18, 359), (1197, 364, 17, 358), (1196, 365, 16, 485), (1195, 366, 15, 356), (1194, 367, 14, 355), (1193, 375, 157, 373), (1192, 376, 156, 372), (1191, 377, 155, 371), (1190, 378, 154, 486), (1189, 379, 153, 369), (1188, 380, 152, 368), (1187, 462, 61, 335), (1186, 328, 0, 341), (122, 383, 385), (0, 328, 354), (122, 385, 387), (7, 384, 367), (122, 387, 389), (14, 386, 380), (1185, 392, 23, 531), (1184, 395, 27, 539), (1183, 398, 25, 533), (1182, 407, 32, 405), (1181, 539, 27, 399), (1180, 538, 24, 391), (1179, 402, 29, 543), (1178, 409, 30, 404), (1177, 408, 31, 403), (1176, 406, 29, 402), (1175, 419, 38, 417), (1174, 427, 42, 425), (1173, 418, 40, 416), (1172, 420, 39, 415), (1171, 421, 37, 414), (1170, 435, 46, 433), (1169, 426, 44, 424), (1168, 428, 43, 423), (1167, 429, 41, 422), (1166, 443, 50, 441), (1165, 434, 48, 432), (1164, 436, 47, 431), (1163, 437, 45, 430), (1162, 439, 51, 440), (1161, 442, 52, 440), (1160, 444, 51, 439), (1159, 445, 49, 438), (1158, 459, 59, 457), (1157, 453, 54, 469), (1156, 452, 56, 447), (1155, 450, 53, 487), (1154, 461, 58, 471), (1153, 460, 60, 455), (1152, 458, 57, 489), (1151, 473, 70, 456), (1150, 474, 68, 448), (1149, 475, 71, 472), (1148, 468, 67, 476), (1147, 467, 66, 477), (1146, 478, 69, 470), (1145, 465, 64, 479), (1144, 558, 109, 556), (1143, 463, 62, 481), (1142, 491, 77, 454), (1141, 492, 78, 490), (1140, 493, 75, 446), (1139, 494, 76, 488), (1138, 495, 194, 370), (1137, 496, 74, 357), (1136, 497, 73, 344), (1135, 504, 115, 572), (1134, 568, 116, 571), (1133, 570, 115, 504), (1132, 569, 114, 512), (1131, 513, 94, 518), (1130, 515, 93, 519), (1129, 520, 96, 516), (1128, 521, 90, 511), (1127, 523, 90, 518), (1126, 525, 95, 517), (1125, 526, 93, 515), (1124, 528, 89, 575), (1123, 522, 94, 513), (1122, 527, 92, 507), (1121, 529, 91, 511), (1120, 524, 88, 510), (1119, 534, 97, 530), (1118, 535, 100, 533), (1117, 536, 100, 399), (1116, 537, 98, 393), (1115, 545, 108, 546), (1114, 544, 107, 547), (1113, 548, 105, 542), (1112, 549, 106, 405), (1111, 394, 101, 550), (1110, 396, 102, 551), (1109, 552, 106, 543), (1108, 553, 102, 396), (1107, 565, 111, 563), (1106, 557, 110, 555), (1105, 560, 230, 554), (1104, 562, 112, 563), (1103, 564, 112, 562), (1102, 567, 234, 561), (1101, 578, 119, 514), (1100, 579, 120, 576), (1099, 577, 121, 580), (1098, 576, 120, 581), (1097, 588, 136, 590), (1096, 587, 135, 591), (1095, 586, 134, 592), (1094, 657, 173, 659), (1093, 584, 132, 594), (1092, 583, 131, 595), (1091, 601, 143, 603), (1090, 600, 142, 604), (1089, 599, 141, 605), (1088, 691, 140, 606), (1087, 597, 139, 607), (1086, 596, 138, 608), (1085, 614, 150, 616), (1084, 613, 149, 617), (1083, 612, 148, 618), (1082, 692, 147, 619), (1081, 610, 146, 620), (1080, 609, 145, 621), (1079, 373, 157, 623), (1078, 372, 156, 624), (1077, 371, 155, 625), (1076, 486, 154, 626), (1075, 369, 153, 627), (1074, 368, 152, 628), (1073, 589, 179, 670), (1072, 595, 131, 582), (122, 631, 629), (131, 608, 582), (122, 633, 631), (138, 621, 630), (122, 389, 633), (145, 628, 632), (1071, 737, 161, 636), (1070, 745, 165, 639), (1069, 739, 163, 642), (1068, 649, 170, 651), (1067, 643, 165, 745), (1066, 635, 162, 744), (1065, 749, 167, 646), (1064, 648, 168, 653), (1063, 647, 169, 652), (1062, 646, 167, 650), (1061, 665, 177, 667), (1060, 677, 172, 661), (1059, 655, 174, 660), (1058, 693, 171, 658), (1057, 679, 176, 669), (1056, 663, 178, 668), (1055, 695, 175, 666), (1054, 664, 188, 681), (1053, 656, 186, 682), (1052, 680, 189, 683), (1051, 684, 185, 676), (1050, 685, 184, 675), (1049, 678, 187, 686), (1048, 687, 182, 673), (1047, 762, 231, 764), (1046, 689, 180, 671), (1045, 662, 197, 697), (1044, 696, 198, 698), (1043, 654, 195, 699), (1042, 694, 196, 700), (1041, 370, 194, 701), (1040, 611, 193, 702), (1039, 598, 192, 703), (1038, 774, 239, 710), (1037, 773, 240, 770), (1036, 710, 239, 772), (1035, 718, 238, 771), (1034, 724, 214, 719), (1033, 725, 213, 721), (1032, 722, 216, 726), (1031, 717, 210, 727), (1030, 724, 210, 729), (1029, 723, 215, 731), (1028, 721, 213, 732), (1027, 777, 209, 734), (1026, 719, 214, 728), (1025, 713, 212, 733), (1024, 717, 211, 735), (1023, 716, 208, 730), (1022, 736, 217, 740), (1021, 739, 220, 741), (1020, 643, 220, 742), (1019, 637, 218, 743), (1018, 752, 228, 751), (1017, 753, 227, 750), (1016, 748, 225, 754), (1015, 649, 226, 755), (1014, 756, 221, 638), (1013, 757, 222, 640), (1012, 749, 226, 758), (1011, 640, 222, 759), (1010, 767, 235, 769), (1009, 761, 232, 763), (1008, 760, 230, 560), (1007, 767, 236, 766), (1006, 766, 236, 768), (1005, 765, 234, 567), (1004, 720, 243, 780), (1003, 778, 244, 781), (1002, 782, 245, 779), (1001, 783, 244, 778), (1000, 789, 249, 787), (999, 790, 248, 786), (998, 791, 246, 785), (997, 788, 247, 784), (996, 797, 253, 795), (995, 798, 252, 794), (994, 799, 250, 793), (993, 796, 251, 792), (992, 805, 257, 803), (991, 806, 256, 802), (990, 807, 254, 801), (989, 804, 255, 800), (988, 803, 257, 802), (987, 817, 263, 815), (986, 825, 267, 823), (985, 816, 265, 814), (984, 818, 264, 813), (983, 819, 262, 812), (982, 833, 271, 831), (981, 824, 269, 822), (980, 826, 268, 821), (979, 827, 266, 820), (978, 841, 275, 839), (977, 832, 273, 830), (976, 834, 272, 829), (975, 835, 270, 828), (974, 837, 276, 838), (973, 840, 277, 838), (972, 842, 276, 837), (971, 843, 274, 836), (970, 849, 281, 847), (969, 850, 280, 846), (968, 851, 278, 845), (967, 848, 279, 844), (966, 857, 285, 855), (965, 858, 284, 854), (964, 859, 282, 853), (963, 856, 283, 852), (962, 865, 289, 863), (961, 866, 288, 862), (960, 867, 286, 861), (959, 864, 287, 860), (958, 863, 289, 862), (957, 877, 295, 875), (956, 885, 299, 883), (955, 876, 297, 874), (954, 878, 296, 873), (953, 879, 294, 872), (952, 893, 303, 891), (951, 884, 301, 882), (950, 886, 300, 881), (949, 887, 298, 880), (948, 901, 307, 899), (947, 892, 305, 890), (946, 894, 304, 889), (945, 895, 302, 888), (944, 897, 308, 898), (943, 900, 309, 898), (942, 902, 308, 897), (941, 903, 306, 896), (940, 909, 313, 907), (939, 910, 312, 906), (938, 911, 310, 905), (937, 908, 311, 904), (936, 917, 317, 915), (935, 918, 316, 914), (934, 919, 314, 913), (933, 916, 315, 912), (932, 925, 321, 923), (931, 926, 320, 922), (930, 927, 318, 921), (929, 924, 319, 920), (928, 923, 321, 922), (921, 928, 922, 320), (318, 920, 928, 921), (920, 319, 923, 928), (927, 929, 920, 318), (314, 912, 929, 927), (912, 315, 924, 929), (926, 930, 921, 320), (316, 913, 930, 926), (913, 314, 927, 930), (925, 931, 922, 321), (317, 914, 931, 925), (914, 316, 926, 931), (924, 932, 923, 319), (315, 915, 932, 924), (915, 317, 925, 932), (919, 933, 912, 314), (310, 904, 933, 919), (904, 311, 916, 933), (918, 934, 913, 316), (312, 905, 934, 918), (905, 310, 919, 934), (917, 935, 914, 317), (313, 906, 935, 917), (906, 312, 918, 935), (916, 936, 915, 315), (311, 907, 936, 916), (907, 313, 917, 936), (911, 937, 904, 310), (290, 868, 937, 911), (868, 291, 908, 937), (910, 938, 905, 312), (292, 869, 938, 910), (869, 290, 911, 938), (909, 939, 906, 313), (293, 870, 939, 909), (870, 292, 910, 939), (908, 940, 907, 311), (291, 871, 940, 908), (871, 293, 909, 940), (901, 941, 896, 307), (303, 888, 941, 901), (888, 302, 903, 941), (903, 942, 897, 306), (302, 889, 942, 903), (889, 304, 902, 942), (902, 943, 898, 308), (304, 890, 943, 902), (890, 305, 900, 943), (899, 944, 898, 309), (307, 896, 944, 899), (896, 306, 897, 944), (893, 945, 888, 303), (299, 880, 945, 893), (880, 298, 895, 945), (895, 946, 889, 302), (298, 881, 946, 895), (881, 300, 894, 946), (894, 947, 890, 304), (300, 882, 947, 894), (882, 301, 892, 947), (900, 948, 899, 309), (305, 891, 948, 900), (891, 303, 901, 948), (885, 949, 880, 299), (295, 872, 949, 885), (872, 294, 887, 949), (887, 950, 881, 298), (294, 873, 950, 887), (873, 296, 886, 950), (886, 951, 882, 300), (296, 874, 951, 886), (874, 297, 884, 951), (892, 952, 891, 305), (301, 883, 952, 892), (883, 299, 893, 952), (877, 953, 872, 295), (291, 868, 953, 877), (868, 290, 879, 953), (879, 954, 873, 294), (290, 869, 954, 879), (869, 292, 878, 954), (878, 955, 874, 296), (292, 870, 955, 878), (870, 293, 876, 955), (884, 956, 883, 301), (297, 875, 956, 884), (875, 295, 885, 956), (876, 957, 875, 297), (293, 871, 957, 876), (871, 291, 877, 957), (861, 958, 862, 288), (286, 860, 958, 861), (860, 287, 863, 958), (867, 959, 860, 286), (282, 852, 959, 867), (852, 283, 864, 959), (866, 960, 861, 288), (284, 853, 960, 866), (853, 282, 867, 960), (865, 961, 862, 289), (285, 854, 961, 865), (854, 284, 866, 961), (864, 962, 863, 287), (283, 855, 962, 864), (855, 285, 865, 962), (859, 963, 852, 282), (278, 844, 963, 859), (844, 279, 856, 963), (858, 964, 853, 284), (280, 845, 964, 858), (845, 278, 859, 964), (857, 965, 854, 285), (281, 846, 965, 857), (846, 280, 858, 965), (856, 966, 855, 283), (279, 847, 966, 856), (847, 281, 857, 966), (851, 967, 844, 278), (258, 808, 967, 851), (808, 259, 848, 967), (850, 968, 845, 280), (260, 809, 968, 850), (809, 258, 851, 968), (849, 969, 846, 281), (261, 810, 969, 849), (810, 260, 850, 969), (848, 970, 847, 279), (259, 811, 970, 848), (811, 261, 849, 970), (841, 971, 836, 275), (271, 828, 971, 841), (828, 270, 843, 971), (843, 972, 837, 274), (270, 829, 972, 843), (829, 272, 842, 972), (842, 973, 838, 276), (272, 830, 973, 842), (830, 273, 840, 973), (839, 974, 838, 277), (275, 836, 974, 839), (836, 274, 837, 974), (833, 975, 828, 271), (267, 820, 975, 833), (820, 266, 835, 975), (835, 976, 829, 270), (266, 821, 976, 835), (821, 268, 834, 976), (834, 977, 830, 272), (268, 822, 977, 834), (822, 269, 832, 977), (840, 978, 839, 277), (273, 831, 978, 840), (831, 271, 841, 978), (825, 979, 820, 267), (263, 812, 979, 825), (812, 262, 827, 979), (827, 980, 821, 266), (262, 813, 980, 827), (813, 264, 826, 980), (826, 981, 822, 268), (264, 814, 981, 826), (814, 265, 824, 981), (832, 982, 831, 273), (269, 823, 982, 832), (823, 267, 833, 982), (817, 983, 812, 263), (259, 808, 983, 817), (808, 258, 819, 983), (819, 984, 813, 262), (258, 809, 984, 819), (809, 260, 818, 984), (818, 985, 814, 264), (260, 810, 985, 818), (810, 261, 816, 985), (824, 986, 823, 269), (265, 815, 986, 824), (815, 263, 825, 986), (816, 987, 815, 265), (261, 811, 987, 816), (811, 259, 817, 987), (801, 988, 802, 256), (254, 800, 988, 801), (800, 255, 803, 988), (807, 989, 800, 254), (250, 792, 989, 807), (792, 251, 804, 989), (806, 990, 801, 256), (252, 793, 990, 806), (793, 250, 807, 990), (805, 991, 802, 257), (253, 794, 991, 805), (794, 252, 806, 991), (804, 992, 803, 255), (251, 795, 992, 804), (795, 253, 805, 992), (799, 993, 792, 250), (246, 784, 993, 799), (784, 247, 796, 993), (798, 994, 793, 252), (248, 785, 994, 798), (785, 246, 799, 994), (797, 995, 794, 253), (249, 786, 995, 797), (786, 248, 798, 995), (796, 996, 795, 251), (247, 787, 996, 796), (787, 249, 797, 996), (791, 997, 784, 246), (33, 410, 997, 791), (410, 34, 788, 997), (790, 998, 785, 248), (35, 411, 998, 790), (411, 33, 791, 998), (789, 999, 786, 249), (36, 412, 999, 789), (412, 35, 790, 999), (788, 1000, 787, 247), (34, 413, 1000, 788), (413, 36, 789, 1000), (723, 1001, 778, 215), (208, 779, 1001, 723), (779, 245, 783, 1001), (716, 1002, 779, 208), (209, 777, 1002, 716), (777, 243, 782, 1002), (776, 1003, 781, 242), (199, 731, 1003, 776), (731, 215, 778, 1003), (708, 1004, 780, 241), (203, 733, 1004, 708), (733, 212, 720, 1004), (760, 1005, 567, 230), (231, 769, 1005, 760), (769, 235, 765, 1005), (761, 1006, 768, 232), (229, 566, 1006, 761), (566, 233, 766, 1006), (326, 1007, 766, 233), (234, 765, 1007, 326), (765, 235, 767, 1007), (671, 1008, 560, 128), (180, 764, 1008, 671), (764, 231, 760, 1008), (672, 1009, 763, 181), (127, 559, 1009, 672), (559, 229, 761, 1009), (762, 1010, 769, 231), (232, 768, 1010, 762), (768, 236, 767, 1010), (744, 1011, 759, 221), (162, 636, 1011, 744), (636, 161, 640, 1011), (747, 1012, 758, 224), (159, 650, 1012, 747), (650, 167, 749, 1012), (737, 1013, 640, 161), (218, 751, 1013, 737), (751, 228, 757, 1013), (738, 1014, 638, 166), (219, 750, 1014, 738), (750, 227, 756, 1014), (748, 1015, 755, 225), (169, 647, 1015, 748), (647, 170, 649, 1015), (746, 1016, 754, 223), (164, 652, 1016, 746), (652, 169, 748, 1016), (641, 1017, 750, 219), (164, 746, 1017, 641), (746, 223, 753, 1017), (637, 1018, 751, 218), (159, 747, 1018, 637), (747, 224, 752, 1018), (736, 1019, 743, 217), (160, 634, 1019, 736), (634, 159, 637, 1019), (738, 1020, 742, 219), (166, 639, 1020, 738), (639, 165, 643, 1020), (752, 1021, 741, 228), (224, 645, 1021, 752), (645, 163, 739, 1021), (753, 1022, 740, 227), (223, 644, 1022, 753), (644, 160, 736, 1022), (704, 1023, 730, 205), (200, 734, 1023, 704), (734, 209, 716, 1023), (705, 1024, 735, 202), (206, 729, 1024, 705), (729, 210, 717, 1024), (715, 1025, 733, 203), (207, 771, 1025, 715), (771, 238, 713, 1025), (707, 1026, 728, 201), (237, 772, 1026, 707), (772, 239, 719, 1026), (775, 1027, 734, 200), (241, 780, 1027, 775), (780, 243, 777, 1027), (709, 1028, 732, 204), (242, 781, 1028, 709), (781, 244, 721, 1028), (711, 1029, 731, 199), (205, 730, 1029, 711), (730, 208, 723, 1029), (712, 1030, 729, 206), (201, 728, 1030, 712), (728, 214, 724, 1030), (773, 1031, 727, 240), (238, 718, 1031, 773), (718, 211, 717, 1031), (782, 1032, 726, 245), (243, 720, 1032, 782), (720, 212, 722, 1032), (783, 1033, 721, 244), (245, 726, 1033, 783), (726, 216, 725, 1033), (774, 1034, 719, 239), (240, 727, 1034, 774), (727, 210, 724, 1034), (706, 1035, 771, 207), (202, 735, 1035, 706), (735, 211, 718, 1035), (714, 1036, 772, 237), (204, 732, 1036, 714), (732, 213, 710, 1036), (722, 1037, 770, 216), (212, 713, 1037, 722), (713, 238, 773, 1037), (725, 1038, 710, 213), (216, 770, 1038, 725), (770, 240, 774, 1038), (585, 1039, 703, 191), (134, 605, 1039, 585), (605, 141, 598, 1039), (598, 1040, 702, 192), (141, 618, 1040, 598), (618, 148, 611, 1040), (611, 1041, 701, 193), (148, 625, 1041, 611), (625, 155, 370, 1041), (690, 1042, 700, 191), (133, 659, 1042, 690), (659, 173, 694, 1042), (324, 1043, 699, 190), (126, 661, 1043, 324), (661, 172, 654, 1043), (694, 1044, 698, 196), (173, 667, 1044, 694), (667, 177, 696, 1044), (654, 1045, 697, 195), (172, 669, 1045, 654), (669, 176, 662, 1045), (327, 1046, 671, 128), (129, 670, 1046, 327), (670, 179, 689, 1046), (688, 1047, 764, 180), (181, 763, 1047, 688), (763, 232, 762, 1047), (325, 1048, 673, 126), (127, 672, 1048, 325), (672, 181, 687, 1048), (674, 1049, 686, 183), (125, 658, 1049, 674), (658, 171, 678, 1049), (323, 1050, 675, 124), (125, 674, 1050, 323), (674, 183, 685, 1050), (322, 1051, 676, 123), (124, 675, 1051, 322), (675, 184, 684, 1051), (678, 1052, 683, 187), (171, 666, 1052, 678), (666, 175, 680, 1052), (592, 1053, 682, 182), (134, 660, 1053, 592), (660, 174, 656, 1053), (656, 1054, 681, 186), (174, 668, 1054, 656), (668, 178, 664, 1054), (693, 1055, 666, 171), (195, 697, 1055, 693), (697, 197, 695, 1055), (655, 1056, 668, 174), (196, 698, 1056, 655), (698, 198, 663, 1056), (677, 1057, 669, 172), (186, 681, 1057, 677), (681, 188, 679, 1057), (482, 1058, 658, 125), (190, 699, 1058, 482), (699, 195, 693, 1058), (585, 1059, 660, 134), (191, 700, 1059, 585), (700, 196, 655, 1059), (673, 1060, 661, 126), (182, 682, 1060, 673), (682, 186, 677, 1060), (657, 1061, 667, 173), (187, 683, 1061, 657), (683, 189, 665, 1061), (634, 1062, 650, 159), (160, 653, 1062, 634), (653, 168, 646, 1062), (642, 1063, 652, 164), (163, 651, 1063, 642), (651, 170, 647, 1063), (644, 1064, 653, 160), (223, 754, 1064, 644), (754, 225, 648, 1064), (648, 1065, 646, 168), (225, 755, 1065, 648), (755, 226, 749, 1065), (756, 1066, 744, 221), (227, 740, 1066, 756), (740, 217, 635, 1066), (757, 1067, 745, 222), (228, 741, 1067, 757), (741, 220, 643, 1067), (645, 1068, 651, 163), (224, 758, 1068, 645), (758, 226, 649, 1068), (641, 1069, 642, 164), (219, 742, 1069, 641), (742, 220, 739, 1069), (638, 1070, 639, 166), (221, 759, 1070, 638), (759, 222, 745, 1070), (635, 1071, 636, 162), (217, 743, 1071, 635), (743, 218, 737, 1071), (632, 388, 130), (632, 628, 388), (628, 152, 388), (633, 622, 151), (633, 389, 622), (389, 158, 622), (630, 632, 130), (630, 621, 632), (621, 145, 632), (631, 615, 144), (631, 633, 615), (633, 151, 615), (582, 630, 130), (582, 608, 630), (608, 138, 630), (629, 602, 137), (629, 631, 602), (631, 144, 602), (381, 1072, 582, 130), (123, 676, 1072, 381), (676, 185, 595, 1072), (382, 1073, 670, 129), (122, 629, 1073, 382), (629, 137, 589, 1073), (609, 1074, 628, 145), (146, 627, 1074, 609), (627, 153, 368, 1074), (610, 1075, 627, 146), (147, 626, 1075, 610), (626, 154, 369, 1075), (692, 1076, 626, 147), (193, 701, 1076, 692), (701, 194, 486, 1076), (612, 1077, 625, 148), (149, 624, 1077, 612), (624, 156, 371, 1077), (613, 1078, 624, 149), (150, 623, 1078, 613), (623, 157, 372, 1078), (614, 1079, 623, 150), (151, 622, 1079, 614), (622, 158, 373, 1079), (596, 1080, 621, 138), (139, 620, 1080, 596), (620, 146, 609, 1080), (597, 1081, 620, 139), (140, 619, 1081, 597), (619, 147, 610, 1081), (691, 1082, 619, 140), (192, 702, 1082, 691), (702, 193, 692, 1082), (599, 1083, 618, 141), (142, 617, 1083, 599), (617, 149, 612, 1083), (600, 1084, 617, 142), (143, 616, 1084, 600), (616, 150, 613, 1084), (601, 1085, 616, 143), (144, 615, 1085, 601), (615, 151, 614, 1085), (583, 1086, 608, 131), (132, 607, 1086, 583), (607, 139, 596, 1086), (584, 1087, 607, 132), (133, 606, 1087, 584), (606, 140, 597, 1087), (690, 1088, 606, 133), (191, 703, 1088, 690), (703, 192, 691, 1088), (586, 1089, 605, 134), (135, 604, 1089, 586), (604, 142, 599, 1089), (587, 1090, 604, 135), (136, 603, 1090, 587), (603, 143, 600, 1090), (588, 1091, 603, 136), (137, 602, 1091, 588), (602, 144, 601, 1091), (684, 1092, 595, 185), (184, 594, 1092, 684), (594, 132, 583, 1092), (685, 1093, 594, 184), (183, 593, 1093, 685), (593, 133, 584, 1093), (593, 1094, 659, 133), (183, 686, 1094, 593), (686, 187, 657, 1094), (687, 1095, 592, 182), (181, 591, 1095, 687), (591, 135, 586, 1095), (688, 1096, 591, 181), (180, 590, 1096, 688), (590, 136, 587, 1096), (689, 1097, 590, 180), (179, 589, 1097, 689), (589, 137, 588, 1097), (577, 1098, 581, 121), (88, 517, 1098, 577), (517, 95, 576, 1098), (575, 1099, 580, 119), (89, 510, 1099, 575), (510, 88, 577, 1099), (525, 1100, 576, 95), (79, 574, 1100, 525), (574, 118, 579, 1100), (527, 1101, 514, 92), (83, 502, 1101, 527), (502, 117, 578, 1101), (565, 1102, 561, 111), (109, 554, 1102, 565), (554, 230, 567, 1102), (566, 1103, 562, 233), (229, 555, 1103, 566), (555, 110, 564, 1103), (561, 1104, 563, 111), (234, 326, 1104, 561), (326, 233, 562, 1104), (558, 1105, 554, 109), (62, 463, 1105, 558), (463, 128, 560, 1105), (559, 1106, 555, 229), (127, 464, 1106, 559), (464, 63, 557, 1106), (564, 1107, 563, 112), (110, 556, 1107, 564), (556, 109, 565, 1107), (392, 1108, 396, 23), (24, 538, 1108, 392), (538, 101, 553, 1108), (406, 1109, 543, 29), (21, 541, 1109, 406), (541, 104, 552, 1109), (545, 1110, 551, 108), (98, 531, 1110, 545), (531, 23, 396, 1110), (544, 1111, 550, 107), (99, 532, 1111, 544), (532, 28, 394, 1111), (403, 1112, 405, 32), (31, 542, 1112, 403), (542, 105, 549, 1112), (408, 1113, 542, 31), (26, 540, 1113, 408), (540, 103, 548, 1113), (540, 1114, 547, 103), (26, 397, 1114, 540), (397, 99, 544, 1114), (541, 1115, 546, 104), (21, 393, 1115, 541), (393, 98, 545, 1115), (390, 1116, 393, 21), (22, 530, 1116, 390), (530, 97, 537, 1116), (395, 1117, 399, 27), (28, 532, 1117, 395), (532, 99, 536, 1117), (401, 1118, 533, 25), (104, 546, 1118, 401), (546, 108, 535, 1118), (400, 1119, 530, 22), (103, 547, 1119, 400), (547, 107, 534, 1119), (528, 1120, 510, 89), (80, 498, 1120, 528), (498, 85, 524, 1120), (523, 1121, 511, 90), (86, 499, 1121, 523), (499, 82, 529, 1121), (569, 1122, 507, 114), (87, 509, 1122, 569), (509, 83, 527, 1122), (570, 1123, 513, 115), (113, 501, 1123, 570), (501, 81, 522, 1123), (578, 1124, 575, 119), (117, 573, 1124, 578), (573, 80, 528, 1124), (579, 1125, 515, 120), (118, 503, 1125, 579), (503, 84, 526, 1125), (524, 1126, 517, 88), (85, 505, 1126, 524), (505, 79, 525, 1126), (522, 1127, 518, 94), (81, 506, 1127, 522), (506, 86, 523, 1127), (512, 1128, 511, 91), (114, 571, 1128, 512), (571, 116, 521, 1128), (514, 1129, 516, 92), (119, 580, 1129, 514), (580, 121, 520, 1129), (520, 1130, 519, 96), (121, 581, 1130, 520), (581, 120, 515, 1130), (521, 1131, 518, 90), (116, 572, 1131, 521), (572, 115, 513, 1131), (529, 1132, 512, 91), (82, 500, 1132, 529), (500, 87, 569, 1132), (526, 1133, 504, 93), (84, 508, 1133, 526), (508, 113, 570, 1133), (507, 1134, 571, 114), (92, 516, 1134, 507), (516, 96, 568, 1134), (568, 1135, 572, 116), (96, 519, 1135, 568), (519, 93, 504, 1135), (351, 1136, 344, 10), (3, 331, 1136, 351), (331, 72, 497, 1136), (364, 1137, 357, 17), (10, 344, 1137, 364), (344, 73, 496, 1137), (377, 1138, 370, 155), (17, 357, 1138, 377), (357, 74, 495, 1138), (451, 1139, 488, 55), (2, 483, 1139, 451), (483, 72, 494, 1139), (453, 1140, 446, 54), (126, 324, 1140, 453), (324, 190, 493, 1140), (459, 1141, 490, 59), (55, 488, 1141, 459), (488, 76, 492, 1141), (461, 1142, 454, 58), (54, 446, 1142, 461), (446, 75, 491, 1142), (462, 1143, 481, 61), (129, 327, 1143, 462), (327, 128, 463, 1143), (557, 1144, 556, 110), (63, 480, 1144, 557), (480, 62, 558, 1144), (464, 1145, 479, 63), (127, 325, 1145, 464), (325, 126, 465, 1145), (450, 1146, 470, 53), (125, 466, 1146, 450), (466, 65, 478, 1146), (466, 1147, 477, 65), (125, 323, 1147, 466), (323, 124, 467, 1147), (467, 1148, 476, 66), (124, 322, 1148, 467), (322, 123, 468, 1148), (458, 1149, 472, 57), (53, 470, 1149, 458), (470, 69, 475, 1149), (452, 1150, 448, 56), (3, 338, 1150, 452), (338, 64, 474, 1150), (460, 1151, 456, 60), (56, 448, 1151, 460), (448, 68, 473, 1151), (491, 1152, 489, 77), (75, 487, 1152, 491), (487, 53, 458, 1152), (492, 1153, 455, 78), (76, 447, 1153, 492), (447, 56, 460, 1153), (473, 1154, 471, 70), (68, 469, 1154, 473), (469, 54, 461, 1154), (493, 1155, 487, 75), (190, 482, 1155, 493), (482, 125, 450, 1155), (494, 1156, 447, 76), (72, 331, 1156, 494), (331, 3, 452, 1156), (474, 1157, 469, 68), (64, 465, 1157, 474), (465, 126, 453, 1157), (475, 1158, 457, 71), (69, 449, 1158, 475), (449, 55, 459, 1158), (443, 1159, 438, 50), (46, 430, 1159, 443), (430, 45, 445, 1159), (445, 1160, 439, 49), (45, 431, 1160, 445), (431, 47, 444, 1160), (444, 1161, 440, 51), (47, 432, 1161, 444), (432, 48, 442, 1161), (441, 1162, 440, 52), (50, 438, 1162, 441), (438, 49, 439, 1162), (435, 1163, 430, 46), (42, 422, 1163, 435), (422, 41, 437, 1163), (437, 1164, 431, 45), (41, 423, 1164, 437), (423, 43, 436, 1164), (436, 1165, 432, 47), (43, 424, 1165, 436), (424, 44, 434, 1165), (442, 1166, 441, 52), (48, 433, 1166, 442), (433, 46, 443, 1166), (427, 1167, 422, 42), (38, 414, 1167, 427), (414, 37, 429, 1167), (429, 1168, 423, 41), (37, 415, 1168, 429), (415, 39, 428, 1168), (428, 1169, 424, 43), (39, 416, 1169, 428), (416, 40, 426, 1169), (434, 1170, 433, 48), (44, 425, 1170, 434), (425, 42, 435, 1170), (419, 1171, 414, 38), (34, 410, 1171, 419), (410, 33, 421, 1171), (421, 1172, 415, 37), (33, 411, 1172, 421), (411, 35, 420, 1172), (420, 1173, 416, 39), (35, 412, 1173, 420), (412, 36, 418, 1173), (426, 1174, 425, 44), (40, 417, 1174, 426), (417, 38, 427, 1174), (418, 1175, 417, 40), (36, 413, 1175, 418), (413, 34, 419, 1175), (409, 1176, 402, 30), (22, 390, 1176, 409), (390, 21, 406, 1176), (407, 1177, 403, 32), (25, 398, 1177, 407), (398, 26, 408, 1177), (548, 1178, 404, 105), (103, 400, 1178, 548), (400, 22, 409, 1178), (549, 1179, 543, 106), (105, 404, 1179, 549), (404, 30, 402, 1179), (534, 1180, 391, 97), (107, 550, 1180, 534), (550, 101, 538, 1180), (535, 1181, 399, 100), (108, 551, 1181, 535), (551, 102, 539, 1181), (552, 1182, 405, 106), (104, 401, 1182, 552), (401, 25, 407, 1182), (536, 1183, 533, 100), (99, 397, 1183, 536), (397, 26, 398, 1183), (553, 1184, 539, 102), (101, 394, 1184, 553), (394, 28, 395, 1184), (537, 1185, 531, 98), (97, 391, 1185, 537), (391, 24, 392, 1185), (380, 388, 152), (380, 386, 388), (386, 130, 388), (389, 374, 158), (389, 387, 374), (387, 20, 374), (367, 386, 14), (367, 384, 386), (384, 130, 386), (387, 361, 20), (387, 385, 361), (385, 13, 361), (354, 384, 7), (354, 328, 384), (328, 130, 384), (385, 348, 13), (385, 383, 348), (383, 6, 348), (468, 1186, 341, 67), (123, 381, 1186, 468), (381, 130, 328, 1186), (383, 1187, 335, 6), (122, 382, 1187, 383), (382, 129, 462, 1187), (379, 1188, 368, 153), (15, 355, 1188, 379), (355, 14, 380, 1188), (378, 1189, 369, 154), (16, 356, 1189, 378), (356, 15, 379, 1189), (495, 1190, 486, 194), (74, 485, 1190, 495), (485, 16, 378, 1190), (376, 1191, 371, 156), (18, 358, 1191, 376), (358, 17, 377, 1191), (375, 1192, 372, 157), (19, 359, 1192, 375), (359, 18, 376, 1192), (374, 1193, 373, 158), (20, 360, 1193, 374), (360, 19, 375, 1193), (366, 1194, 355, 15), (8, 342, 1194, 366), (342, 7, 367, 1194), (365, 1195, 356, 16), (9, 343, 1195, 365), (343, 8, 366, 1195), (496, 1196, 485, 74), (73, 484, 1196, 496), (484, 9, 365, 1196), (363, 1197, 358, 18), (11, 345, 1197, 363), (345, 10, 364, 1197), (362, 1198, 359, 19), (12, 346, 1198, 362), (346, 11, 363, 1198), (361, 1199, 360, 20), (13, 347, 1199, 361), (347, 12, 362, 1199), (353, 1200, 342, 8), (1, 329, 1200, 353), (329, 0, 354, 1200), (352, 1201, 343, 9), (2, 330, 1201, 352), (330, 1, 353, 1201), (497, 1202, 484, 73), (72, 483, 1202, 497), (483, 2, 352, 1202), (350, 1203, 345, 11), (4, 332, 1203, 350), (332, 3, 351, 1203), (349, 1204, 346, 12), (5, 333, 1204, 349), (333, 4, 350, 1204), (348, 1205, 347, 13), (6, 334, 1205, 348), (334, 5, 349, 1205), (340, 1206, 329, 1), (66, 476, 1206, 340), (476, 67, 341, 1206), (339, 1207, 330, 2), (65, 477, 1207, 339), (477, 66, 340, 1207), (478, 1208, 449, 69), (65, 339, 1208, 478), (339, 2, 451, 1208), (337, 1209, 332, 4), (63, 479, 1209, 337), (479, 64, 338, 1209), (336, 1210, 333, 5), (62, 480, 1210, 336), (480, 63, 337, 1210), (335, 1211, 334, 6), (61, 481, 1211, 335), (481, 62, 336, 1211)])
me_sphere.polygons.foreach_set('use_smooth', [True] * 1184)
me_sphere.polygons.foreach_set('material_index', [0, 0, 0, 0, 0, 0, 0, 0, 0, 0, 0, 0, 0, 0, 0, 0, 0, 0, 0, 0, 0, 0, 0, 0, 0, 0, 0, 0, 0, 0, 0, 0, 0, 0, 0, 0, 0, 0, 0, 0, 0, 0, 0, 0, 0, 0, 0, 0, 0, 0, 0, 0, 0, 0, 0, 0, 0, 0, 0, 0, 0, 0, 0, 0, 0, 0, 0, 0, 0, 0, 0, 0, 0, 0, 0, 0, 0, 0, 0, 0, 0, 0, 1, 1, 2, 2, 2, 1, 1, 2, 2, 2, 2, 2, 2, 2, 2, 2, 0, 0, 0, 0, 0, 0, 0, 0, 0, 0, 0, 0, 0, 0, 0, 0, 0, 0, 2, 2, 2, 2, 0, 0, 0, 0, 0, 0, 0, 0, 0, 0, 0, 0, 0, 0, 0, 0, 0, 0, 0, 0, 0, 0, 0, 0, 0, 0, 0, 0, 0, 0, 0, 0, 0, 0, 0, 0, 0, 0, 0, 0, 0, 0, 0, 0, 0, 0, 0, 0, 0, 0, 0, 0, 0, 0, 0, 0, 0, 0, 0, 0, 0, 0, 0, 0, 0, 1, 1, 2, 2, 2, 1, 1, 2, 2, 2, 2, 2, 2, 2, 2, 2, 0, 0, 0, 0, 0, 0, 0, 0, 0, 0, 0, 0, 0, 0, 0, 0, 0, 0, 2, 2, 2, 2, 0, 0, 0, 0, 0, 0, 0, 0, 0, 0, 0, 0, 0, 0, 0, 0, 0, 0, 0, 0, 0, 0, 0, 0, 0, 0, 0, 0, 0, 0, 0, 0, 0, 0, 0, 0, 0, 0, 0, 0, 0, 0, 0, 0, 0, 0, 0, 0, 0, 0, 0, 0, 0, 0, 0, 0, 0, 0, 0, 0, 0, 0, 0, 0, 0, 0, 0, 0, 0, 0, 0, 0, 0, 0, 0, 0, 0, 0, 0, 0, 0, 0, 0, 0, 0, 0, 0, 0, 0, 0, 0, 0, 0, 0, 0, 0, 0, 0, 0, 0, 0, 0, 0, 0, 0, 0, 0, 0, 0, 0, 0, 0, 0, 0, 0, 0, 0, 0, 0, 0, 0, 0, 0, 0, 0, 0, 0, 0, 0, 0, 0, 0, 0, 0, 0, 0, 0, 0, 0, 0, 0, 0, 0, 0, 0, 0, 0, 0, 0, 0, 0, 0, 0, 0, 0, 0, 0, 0, 0, 0, 0, 0, 0, 0, 0, 0, 0, 0, 0, 0, 0, 0, 0, 0, 0, 0, 0, 0, 0, 0, 0, 0, 0, 0, 0, 0, 0, 0, 0, 0, 0, 0, 0, 0, 0, 0, 0, 0, 0, 0, 0, 0, 0, 0, 0, 0, 0, 0, 0, 0, 0, 0, 0, 0, 0, 0, 0, 0, 0, 0, 0, 0, 0, 0, 0, 0, 0, 0, 0, 0, 0, 0, 0, 0, 0, 0, 0, 0, 0, 0, 0, 0, 0, 0, 0, 0, 0, 0, 0, 0, 0, 0, 0, 0, 0, 0, 0, 0, 0, 0, 0, 0, 0, 0, 0, 0, 0, 0, 0, 0, 0, 0, 0, 0, 0, 0, 0, 0, 0, 0, 0, 0, 0, 0, 0, 0, 0, 0, 0, 0, 0, 0, 2, 2, 2, 2, 2, 2, 2, 2, 2, 2, 2, 2, 0, 0, 0, 0, 0, 0, 0, 0, 0, 0, 0, 0, 0, 0, 0, 0, 0, 0, 0, 0, 0, 0, 0, 0, 0, 0, 0, 0, 0, 0, 0, 0, 0, 0, 0, 0, 0, 0, 0, 0, 0, 0, 0, 0, 0, 0, 0, 0, 0, 0, 0, 0, 0, 0, 2, 2, 2, 2, 2, 2, 2, 2, 2, 2, 2, 2, 2, 2, 2, 2, 2, 2, 2, 2, 2, 2, 2, 2, 2, 2, 2, 1, 1, 1, 1, 1, 1, 2, 2, 2, 2, 2, 2, 2, 2, 2, 1, 1, 1, 1, 1, 1, 0, 0, 0, 0, 0, 0, 0, 0, 0, 0, 0, 0, 0, 0, 0, 0, 0, 0, 0, 0, 0, 0, 0, 0, 0, 0, 0, 0, 0, 0, 0, 0, 0, 0, 0, 0, 0, 0, 0, 0, 0, 0, 0, 0, 0, 0, 0, 0, 0, 0, 0, 0, 0, 0, 0, 0, 0, 0, 0, 0, 0, 0, 0, 0, 0, 0, 0, 0, 0, 0, 0, 0, 0, 0, 0, 0, 0, 0, 0, 0, 0, 0, 0, 0, 0, 0, 0, 0, 0, 0, 0, 0, 0, 0, 0, 0, 0, 0, 0, 0, 0, 0, 0, 0, 0, 0, 0, 0, 0, 0, 0, 0, 0, 0, 0, 0, 0, 0, 0, 0, 0, 0, 0, 0, 0, 0, 0, 0, 0, 0, 0, 0, 0, 0, 0, 0, 0, 0, 0, 0, 0, 0, 0, 0, 0, 0, 0, 0, 0, 0, 0, 0, 0, 0, 0, 0, 0, 0, 0, 0, 0, 0, 0, 0, 0, 0, 0, 0, 0, 0, 0, 0, 0, 0, 0, 0, 0, 0, 0, 0, 0, 0, 0, 0, 0, 0, 0, 0, 0, 0, 0, 0, 0, 0, 0, 2, 2, 2, 2, 2, 2, 2, 2, 2, 2, 2, 2, 0, 0, 0, 0, 0, 0, 0, 0, 0, 0, 0, 0, 0, 0, 0, 0, 0, 0, 0, 0, 0, 0, 0, 0, 0, 0, 0, 0, 0, 0, 0, 0, 0, 0, 0, 0, 0, 0, 0, 0, 0, 0, 0, 0, 0, 0, 0, 0, 0, 0, 0, 0, 0, 0, 2, 2, 2, 2, 2, 2, 2, 2, 2, 2, 2, 2, 2, 2, 2, 2, 2, 2, 2, 2, 2, 2, 2, 2, 2, 2, 2, 1, 1, 1, 1, 1, 1, 2, 2, 2, 2, 2, 2, 2, 2, 2, 1, 1, 1, 1, 1, 1, 0, 0, 0, 0, 0, 0, 0, 0, 0, 0, 0, 0, 0, 0, 0, 0, 0, 0, 0, 0, 0, 0, 0, 0, 0, 0, 0, 0, 0, 0, 0, 0, 0, 0, 0, 0, 0, 0, 0, 0, 0, 0, 0, 0, 0, 0, 0, 0, 0, 0, 0, 0, 0, 0, 0, 0, 0, 0, 0, 0, 0, 0, 0, 0, 0, 0, 0, 0, 0, 0, 0, 0, 0, 0, 0, 0, 0, 0, 0, 0, 0, 0, 0, 0, 0, 0, 0, 0, 0, 0, 0, 0, 0, 0, 0, 0, 0, 0, 0, 0, 0, 0, 0, 0, 0, 0, 0, 0, 0, 0, 0, 0, 0, 0, 0, 0, 0, 0, 0, 0, 0, 0, 0, 0, 0, 0, 0, 0, 0, 0, 0, 0, 0, 0, 0, 0, 0, 0, 0, 0, 0, 0, 0, 0, 0, 0, 0, 0, 0, 0, 0, 0, 0, 0, 0, 0, 0, 0, 0, 0, 0, 0, 0, 0, 0, 0, 0, 0, 0, 0, 0, 0, 0, 0, 0, 0, 0, 0, 0, 0, 0, 0, 0, 0, 0, 0, 0, 0, 0, 0, 0, 0, 0, 0, 0, 0, 0, 0, 0, 0, 0, 0, 0, 0, 0, 0, 0, 0, 0, 0, 0, 0, 0, 0, 0, 0, 0, 0, 0, 0, 0, 0, 0, 0, 0, 0, 0, 0, 0, 0, 0, 0, 0, 0, 0, 0, 0, 0, 0, 0, 0, 0, 0, 0, 0, 0])
me_sphere.materials.append(mat_material_001)
me_sphere.materials.append(mat_material_002)
me_sphere.materials.append(mat_material_003)
me_sphere.materials.append(mat_material_004)
me_sphere.use_remesh_preserve_volume = False
me_sphere.use_remesh_preserve_attributes = False
me_sphere.use_mirror_vertex_groups = False
me_sphere.update()
arm_armature = bpy.data.armatures.new('Armature')  # bones are not reproduced

# ---- objects
ob_cylinder = bpy.data.objects.new('Cylinder', me_cylinder)
ob_lamp = bpy.data.objects.new('Lamp', light_lamp)
ob_camera = bpy.data.objects.new('Camera', cam_camera)
ob_bonestuff = bpy.data.objects.new('BoneStuff', arm_armature)
ob_ronswanson = bpy.data.objects.new('RonSwanson', me_sphere)

# ---- transforms, parenting, visibility, modifiers, constraints
ob_cylinder.location = (-0.4684, -2.657, 1.053)
ob_cylinder.scale = (1.022, 1.022, -0.1994)
ob_cylinder.lineart.crease_threshold = 0.0
ob_lamp.location = (4.076, 1.005, 5.904)
ob_lamp.rotation_euler = (0.6503, 0.05522, 1.866)
ob_lamp.lock_rotations_4d = False
ob_lamp.empty_display_type = 'ARROWS'
ob_lamp.color = (0.0, 0.0, 0.0, 0.0)
ob_lamp.lineart.crease_threshold = 0.0
ob_camera.location = (-0.7964, -0.3844, 7.465)
ob_camera.rotation_euler = (0.3877, -0.102, -1.609)
ob_camera.lock_rotations_4d = False
ob_camera.empty_display_type = 'ARROWS'
ob_camera.color = (0.0, 0.0, 0.0, 0.0)
ob_camera.display_type = 'WIRE'
ob_camera.lineart.crease_threshold = 0.0
ob_bonestuff.location = (4.494, -0.5531, 1.0)
ob_bonestuff.rotation_euler = (0.0, 0.0, 1.636)
ob_bonestuff.show_in_front = True
ob_bonestuff.lineart.crease_threshold = 0.0
ob_ronswanson.parent = ob_bonestuff
ob_ronswanson.matrix_parent_inverse = Matrix(((1.0, 0.0, 0.0, 0.0), (0.0, 1.0, 0.0, 0.0), (0.0, 0.0, 1.0, -0.9558), (0.0, 0.0, 0.0, 1.0)))
ob_ronswanson.location = (0.0, 0.0, 1.519)
ob_ronswanson.rotation_euler = (0.0, -0.0, 3.142)
ob_ronswanson.lineart.crease_threshold = 0.0
_vg = ob_ronswanson.vertex_groups.new(name='Body')
for _i, _w in zip([0, 1, 2, 3, 4, 5, 6, 7, 8, 9, 10, 11, 12, 13, 14, 15, 16, 17, 18, 19, 20, 53, 54, 55, 56, 57, 58, 59, 60, 61, 62, 63, 64, 65, 66, 67, 68, 69, 70, 71, 72, 73, 74, 75, 76, 77, 78, 79, 80, 81, 82, 83, 84, 85, 86, 87, 88, 89, 90, 91, 92, 93, 94, 95, 96, 109, 110, 111, 112, 113, 114, 115, 116, 117, 118, 119, 120, 121, 122, 123, 124, 125, 126, 127, 128, 129, 130, 131, 132, 133, 134, 135, 136, 137, 138, 139, 140, 141, 142, 143, 144, 145, 146, 147, 148, 149, 150, 151, 152, 153, 154, 155, 156, 157, 158, 171, 172, 173, 174, 175, 176, 177, 178, 179, 180, 181, 182, 183, 184, 185, 186, 187, 188, 189, 190, 191, 192, 193, 194, 195, 196, 197, 198, 199, 200, 201, 202, 203, 204, 205, 206, 207, 208, 209, 210, 211, 212, 213, 214, 215, 216, 229, 230, 231, 232, 233, 234, 235, 236, 237, 238, 239, 240, 241, 242, 243, 244, 245, 322, 323, 324, 325, 326, 327, 328, 329, 330, 331, 332, 333, 334, 335, 336, 337, 338, 339, 340, 341, 342, 343, 344, 345, 346, 347, 348, 349, 350, 351, 352, 353, 354, 355, 356, 357, 358, 359, 360, 361, 362, 363, 364, 365, 366, 367, 368, 369, 370, 371, 372, 373, 374, 375, 376, 377, 378, 379, 380, 381, 382, 383, 384, 385, 386, 387, 388, 389, 446, 447, 448, 449, 450, 451, 452, 453, 454, 455, 456, 457, 458, 459, 460, 461, 462, 463, 464, 465, 466, 467, 468, 469, 470, 471, 472, 473, 474, 475, 476, 477, 478, 479, 480, 481, 482, 483, 484, 485, 486, 487, 488, 489, 490, 491, 492, 493, 494, 495, 496, 497, 498, 499, 500, 501, 502, 503, 504, 505, 506, 507, 508, 509, 510, 511, 512, 513, 514, 515, 516, 517, 518, 519, 520, 521, 522, 523, 524, 525, 526, 527, 528, 529, 554, 555, 556, 557, 558, 559, 560, 561, 562, 563, 564, 565, 566, 567, 568, 569, 570, 571, 572, 573, 574, 575, 576, 577, 578, 579, 580, 581, 582, 583, 584, 585, 586, 587, 588, 589, 590, 591, 592, 593, 594, 595, 596, 597, 598, 599, 600, 601, 602, 603, 604, 605, 606, 607, 608, 609, 610, 611, 612, 613, 614, 615, 616, 617, 618, 619, 620, 621, 622, 623, 624, 625, 626, 627, 628, 629, 630, 631, 632, 633, 654, 655, 656, 657, 658, 659, 660, 661, 662, 663, 664, 665, 666, 667, 668, 669, 670, 671, 672, 673, 674, 675, 676, 677, 678, 679, 680, 681, 682, 683, 684, 685, 686, 687, 688, 689, 690, 691, 692, 693, 694, 695, 696, 697, 698, 699, 700, 701, 702, 703, 704, 705, 706, 707, 708, 709, 710, 711, 712, 713, 714, 715, 716, 717, 718, 719, 720, 721, 722, 723, 724, 725, 726, 727, 728, 729, 730, 731, 732, 733, 734, 735, 760, 761, 762, 763, 764, 765, 766, 767, 768, 769, 770, 771, 772, 773, 774, 775, 776, 777, 778, 779, 780, 781, 782, 783, 1001, 1002, 1003, 1004, 1005, 1006, 1007, 1008, 1009, 1010, 1023, 1024, 1025, 1026, 1027, 1028, 1029, 1030, 1031, 1032, 1033, 1034, 1035, 1036, 1037, 1038, 1039, 1040, 1041, 1042, 1043, 1044, 1045, 1046, 1047, 1048, 1049, 1050, 1051, 1052, 1053, 1054, 1055, 1056, 1057, 1058, 1059, 1060, 1061, 1072, 1073, 1074, 1075, 1076, 1077, 1078, 1079, 1080, 1081, 1082, 1083, 1084, 1085, 1086, 1087, 1088, 1089, 1090, 1091, 1092, 1093, 1094, 1095, 1096, 1097, 1098, 1099, 1100, 1101, 1102, 1103, 1104, 1105, 1106, 1107, 1120, 1121, 1122, 1123, 1124, 1125, 1126, 1127, 1128, 1129, 1130, 1131, 1132, 1133, 1134, 1135, 1136, 1137, 1138, 1139, 1140, 1141, 1142, 1143, 1144, 1145, 1146, 1147, 1148, 1149, 1150, 1151, 1152, 1153, 1154, 1155, 1156, 1157, 1158, 1186, 1187, 1188, 1189, 1190, 1191, 1192, 1193, 1194, 1195, 1196, 1197, 1198, 1199, 1200, 1201, 1202, 1203, 1204, 1205, 1206, 1207, 1208, 1209, 1210, 1211], [1.0, 1.0, 1.0, 1.0, 1.0, 1.0, 1.0, 1.0, 1.0, 1.0, 1.0, 1.0, 1.0, 1.0, 1.0, 1.0, 1.0, 1.0, 1.0, 1.0, 1.0, 1.0, 1.0, 1.0, 1.0, 1.0, 1.0, 1.0, 1.0, 1.0, 1.0, 1.0, 1.0, 1.0, 1.0, 1.0, 1.0, 1.0, 1.0, 1.0, 1.0, 1.0, 1.0, 1.0, 1.0, 1.0, 1.0, 1.0, 1.0, 1.0, 1.0, 1.0, 1.0, 1.0, 1.0, 1.0, 1.0, 1.0, 1.0, 1.0, 1.0, 1.0, 1.0, 1.0, 1.0, 1.0, 1.0, 1.0, 1.0, 1.0, 1.0, 1.0, 1.0, 1.0, 1.0, 1.0, 1.0, 1.0, 1.0, 1.0, 1.0, 1.0, 1.0, 1.0, 1.0, 1.0, 1.0, 1.0, 1.0, 1.0, 1.0, 1.0, 1.0, 1.0, 1.0, 1.0, 1.0, 1.0, 1.0, 1.0, 1.0, 1.0, 1.0, 1.0, 1.0, 1.0, 1.0, 1.0, 1.0, 1.0, 1.0, 1.0, 1.0, 1.0, 1.0, 1.0, 1.0, 1.0, 1.0, 1.0, 1.0, 1.0, 1.0, 1.0, 1.0, 1.0, 1.0, 1.0, 1.0, 1.0, 1.0, 1.0, 1.0, 1.0, 1.0, 1.0, 1.0, 1.0, 1.0, 1.0, 1.0, 1.0, 1.0, 1.0, 1.0, 1.0, 1.0, 1.0, 1.0, 1.0, 1.0, 1.0, 1.0, 1.0, 1.0, 1.0, 1.0, 1.0, 1.0, 1.0, 1.0, 1.0, 1.0, 1.0, 1.0, 1.0, 1.0, 1.0, 1.0, 1.0, 1.0, 1.0, 1.0, 1.0, 1.0, 1.0, 1.0, 1.0, 1.0, 1.0, 1.0, 1.0, 1.0, 1.0, 1.0, 1.0, 1.0, 1.0, 1.0, 1.0, 1.0, 1.0, 1.0, 1.0, 1.0, 1.0, 1.0, 1.0, 1.0, 1.0, 1.0, 1.0, 1.0, 1.0, 1.0, 1.0, 1.0, 1.0, 1.0, 1.0, 1.0, 1.0, 1.0, 1.0, 1.0, 1.0, 1.0, 1.0, 1.0, 1.0, 1.0, 1.0, 1.0, 1.0, 1.0, 1.0, 1.0, 1.0, 1.0, 1.0, 1.0, 1.0, 1.0, 1.0, 1.0, 1.0, 1.0, 1.0, 1.0, 1.0, 1.0, 1.0, 1.0, 1.0, 1.0, 1.0, 1.0, 1.0, 1.0, 1.0, 1.0, 1.0, 1.0, 1.0, 1.0, 1.0, 1.0, 1.0, 1.0, 1.0, 1.0, 1.0, 1.0, 1.0, 1.0, 1.0, 1.0, 1.0, 1.0, 1.0, 1.0, 1.0, 1.0, 1.0, 1.0, 1.0, 1.0, 1.0, 1.0, 1.0, 1.0, 1.0, 1.0, 1.0, 1.0, 1.0, 1.0, 1.0, 1.0, 1.0, 1.0, 1.0, 1.0, 1.0, 1.0, 1.0, 1.0, 1.0, 1.0, 1.0, 1.0, 1.0, 1.0, 1.0, 1.0, 1.0, 1.0, 1.0, 1.0, 1.0, 1.0, 1.0, 1.0, 1.0, 1.0, 1.0, 1.0, 1.0, 1.0, 1.0, 1.0, 1.0, 1.0, 1.0, 1.0, 1.0, 1.0, 1.0, 1.0, 1.0, 1.0, 1.0, 1.0, 1.0, 1.0, 1.0, 1.0, 1.0, 1.0, 1.0, 1.0, 1.0, 1.0, 1.0, 1.0, 1.0, 1.0, 1.0, 1.0, 1.0, 1.0, 1.0, 1.0, 1.0, 1.0, 1.0, 1.0, 1.0, 1.0, 1.0, 1.0, 1.0, 1.0, 1.0, 1.0, 1.0, 1.0, 1.0, 1.0, 1.0, 1.0, 1.0, 1.0, 1.0, 1.0, 1.0, 1.0, 1.0, 1.0, 1.0, 1.0, 1.0, 1.0, 1.0, 1.0, 1.0, 1.0, 1.0, 1.0, 1.0, 1.0, 1.0, 1.0, 1.0, 1.0, 1.0, 1.0, 1.0, 1.0, 1.0, 1.0, 1.0, 1.0, 1.0, 1.0, 1.0, 1.0, 1.0, 1.0, 1.0, 1.0, 1.0, 1.0, 1.0, 1.0, 1.0, 1.0, 1.0, 1.0, 1.0, 1.0, 1.0, 1.0, 1.0, 1.0, 1.0, 1.0, 1.0, 1.0, 1.0, 1.0, 1.0, 1.0, 1.0, 1.0, 1.0, 1.0, 1.0, 1.0, 1.0, 1.0, 1.0, 1.0, 1.0, 1.0, 1.0, 1.0, 1.0, 1.0, 1.0, 1.0, 1.0, 1.0, 1.0, 1.0, 1.0, 1.0, 1.0, 1.0, 1.0, 1.0, 1.0, 1.0, 1.0, 1.0, 1.0, 1.0, 1.0, 1.0, 1.0, 1.0, 1.0, 1.0, 1.0, 1.0, 1.0, 1.0, 1.0, 1.0, 1.0, 1.0, 1.0, 1.0, 1.0, 1.0, 1.0, 1.0, 1.0, 1.0, 1.0, 1.0, 1.0, 1.0, 1.0, 1.0, 1.0, 1.0, 1.0, 1.0, 1.0, 1.0, 1.0, 1.0, 1.0, 1.0, 1.0, 1.0, 1.0, 1.0, 1.0, 1.0, 1.0, 1.0, 1.0, 1.0, 1.0, 1.0, 1.0, 1.0, 1.0, 1.0, 1.0, 1.0, 1.0, 1.0, 1.0, 1.0, 1.0, 1.0, 1.0, 1.0, 1.0, 1.0, 1.0, 1.0, 1.0, 1.0, 1.0, 1.0, 1.0, 1.0, 1.0, 1.0, 1.0, 1.0, 1.0, 1.0, 1.0, 1.0, 1.0, 1.0, 1.0, 1.0, 1.0, 1.0, 1.0, 1.0, 1.0, 1.0, 1.0, 1.0, 1.0, 1.0, 1.0, 1.0, 1.0, 1.0, 1.0, 1.0, 1.0, 1.0, 1.0, 1.0, 1.0, 1.0, 1.0, 1.0, 1.0, 1.0, 1.0, 1.0, 1.0, 1.0, 1.0, 1.0, 1.0, 1.0, 1.0, 1.0, 1.0, 1.0, 1.0, 1.0, 1.0, 1.0, 1.0, 1.0, 1.0, 1.0, 1.0, 1.0, 1.0, 1.0, 1.0, 1.0, 1.0, 1.0, 1.0, 1.0, 1.0, 1.0, 1.0, 1.0, 1.0, 1.0, 1.0, 1.0, 1.0, 1.0, 1.0, 1.0, 1.0, 1.0, 1.0, 1.0, 1.0, 1.0, 1.0, 1.0, 1.0, 1.0, 1.0, 1.0, 1.0, 1.0, 1.0, 1.0, 1.0, 1.0, 1.0, 1.0, 1.0, 1.0, 1.0, 1.0, 1.0, 1.0, 1.0, 1.0, 1.0, 1.0, 1.0, 1.0, 1.0, 1.0, 1.0, 1.0, 1.0, 1.0, 1.0, 1.0, 1.0, 1.0, 1.0, 1.0, 1.0]): _vg.add([_i], _w, 'REPLACE')
_vg = ob_ronswanson.vertex_groups.new(name='Arm.R')
_vg.add([33, 34, 35, 36, 37, 38, 39, 40, 41, 42, 43, 44, 45, 46, 47, 48, 49, 50, 51, 52, 246, 247, 248, 249, 250, 251, 252, 253, 254, 255, 256, 257, 258, 259, 260, 261, 262, 263, 264, 265, 266, 267, 268, 269, 270, 271, 272, 273, 274, 275, 276, 277, 278, 279, 280, 281, 282, 283, 284, 285, 286, 287, 288, 289, 410, 411, 412, 413, 414, 415, 416, 417, 418, 419, 420, 421, 422, 423, 424, 425, 426, 427, 428, 429, 430, 431, 432, 433, 434, 435, 436, 437, 438, 439, 440, 441, 442, 443, 444, 445, 784, 785, 786, 787, 788, 789, 790, 791, 792, 793, 794, 795, 796, 797, 798, 799, 800, 801, 802, 803, 804, 805, 806, 807, 808, 809, 810, 811, 812, 813, 814, 815, 816, 817, 818, 819, 820, 821, 822, 823, 824, 825, 826, 827, 828, 829, 830, 831, 832, 833, 834, 835, 836, 837, 838, 839, 840, 841, 842, 843, 844, 845, 846, 847, 848, 849, 850, 851, 852, 853, 854, 855, 856, 857, 858, 859, 860, 861, 862, 863, 864, 865, 866, 867, 958, 959, 960, 961, 962, 963, 964, 965, 966, 967, 968, 969, 970, 971, 972, 973, 974, 975, 976, 977, 978, 979, 980, 981, 982, 983, 984, 985, 986, 987, 988, 989, 990, 991, 992, 993, 994, 995, 996, 997, 998, 999, 1000, 1159, 1160, 1161, 1162, 1163, 1164, 1165, 1166, 1167, 1168, 1169, 1170, 1171, 1172, 1173, 1174, 1175], 1.0, 'REPLACE')
_vg = ob_ronswanson.vertex_groups.new(name='Foot.R')
for _i, _w in zip([21, 22, 24, 25, 26, 28, 29, 30, 31, 32, 97, 98, 99, 100, 101, 103, 104, 105, 106, 107, 108, 390, 391, 392, 393, 394, 395, 397, 398, 399, 400, 401, 402, 403, 404, 405, 406, 407, 408, 409, 530, 532, 533, 534, 535, 536, 537, 538, 540, 541, 542, 543, 544, 545, 546, 547, 548, 549, 550, 552, 1109, 1111, 1112, 1113, 1114, 1115, 1116, 1117, 1118, 1119, 1176, 1177, 1178, 1179, 1180, 1182, 1183, 1185], [0.9854, 0.9977, 0.1312, 0.9863, 0.9925, 0.1019, 0.9969, 0.9987, 0.9983, 0.997, 0.6253, 0.1162, 0.7221, 0.1171, 0.05815, 0.9957, 0.9874, 0.9992, 0.9977, 0.7978, 0.05188, 0.9892, 0.2675, 0.01642, 0.8953, 0.04446, 0.03456, 0.9614, 0.9901, 0.02749, 0.9962, 0.9891, 0.998, 0.9982, 0.9989, 0.998, 0.9948, 0.9949, 0.9971, 0.9983, 0.9785, 0.2399, 0.8939, 0.7158, 0.05098, 0.2796, 0.296, 0.09877, 0.9957, 0.9859, 0.9993, 0.9972, 0.8404, 0.07734, 0.9139, 0.9738, 0.9985, 0.9994, 0.1954, 0.9954, 0.9948, 0.18, 0.9996, 0.9985, 0.9778, 0.8989, 0.9207, 0.1012, 0.9234, 0.9744, 0.9963, 0.9964, 0.9983, 0.9987, 0.262, 0.9959, 0.9363, 0.09727]): _vg.add([_i], _w, 'REPLACE')
_vg = ob_ronswanson.vertex_groups.new(name='Toe.R')
for _i, _w in zip([23, 24, 27, 28, 97, 98, 99, 100, 101, 102, 107, 108, 391, 392, 393, 394, 395, 396, 397, 399, 531, 532, 533, 534, 535, 536, 537, 538, 539, 544, 545, 546, 547, 550, 551, 553, 1108, 1110, 1111, 1115, 1116, 1117, 1118, 1119, 1180, 1181, 1183, 1184, 1185], [0.9979, 0.8688, 0.9804, 0.8981, 0.3747, 0.8838, 0.2779, 0.8829, 0.9419, 0.9949, 0.2022, 0.9481, 0.7325, 0.9668, 0.1047, 0.9528, 0.9577, 0.9945, 0.02717, 0.9613, 0.9816, 0.7601, 0.1061, 0.2842, 0.949, 0.7204, 0.704, 0.9012, 0.9957, 0.1596, 0.9227, 0.08609, 0.002468, 0.8046, 0.9904, 0.9868, 0.9766, 0.9859, 0.82, 0.1011, 0.07929, 0.8988, 0.07655, 0.001152, 0.738, 0.9901, 0.06372, 0.9903, 0.9027]): _vg.add([_i], _w, 'REPLACE')
_vg = ob_ronswanson.vertex_groups.new(name='Arm.L')
_vg.add([290, 291, 292, 293, 294, 295, 296, 297, 298, 299, 300, 301, 302, 303, 304, 305, 306, 307, 308, 309, 310, 311, 312, 313, 314, 315, 316, 317, 318, 319, 320, 321, 868, 869, 870, 871, 872, 873, 874, 875, 876, 877, 878, 879, 880, 881, 882, 883, 884, 885, 886, 887, 888, 889, 890, 891, 892, 893, 894, 895, 896, 897, 898, 899, 900, 901, 902, 903, 904, 905, 906, 907, 908, 909, 910, 911, 912, 913, 914, 915, 916, 917, 918, 919, 920, 921, 922, 923, 924, 925, 926, 927, 928, 929, 930, 931, 932, 933, 934, 935, 936, 937, 938, 939, 940, 941, 942, 943, 944, 945, 946, 947, 948, 949, 950, 951, 952, 953, 954, 955, 956, 957], 1.0, 'REPLACE')
_vg = ob_ronswanson.vertex_groups.new(name='Foot.L')
for _i, _w in zip([159, 160, 162, 163, 164, 166, 167, 168, 169, 170, 217, 218, 219, 220, 221, 223, 224, 225, 226, 227, 228, 634, 635, 636, 637, 638, 639, 641, 642, 643, 644, 645, 646, 647, 648, 649, 650, 651, 652, 653, 736, 738, 739, 740, 741, 742, 743, 744, 746, 747, 748, 749, 750, 751, 752, 753, 754, 755, 756, 758, 1012, 1014, 1015, 1016, 1017, 1018, 1019, 1020, 1021, 1022, 1062, 1063, 1064, 1065, 1066, 1068, 1069, 1071], [0.9854, 0.9977, 0.1312, 0.9863, 0.9925, 0.1019, 0.9969, 0.9987, 0.9983, 0.997, 0.6253, 0.1162, 0.7221, 0.1171, 0.05815, 0.9957, 0.9874, 0.9992, 0.9977, 0.7978, 0.05188, 0.9892, 0.2675, 0.01642, 0.8953, 0.04446, 0.03456, 0.9614, 0.9901, 0.02749, 0.9962, 0.9891, 0.998, 0.9982, 0.9989, 0.998, 0.9948, 0.9949, 0.9971, 0.9983, 0.9785, 0.2399, 0.8939, 0.7158, 0.05098, 0.2796, 0.296, 0.09877, 0.9957, 0.9859, 0.9993, 0.9972, 0.8404, 0.07734, 0.9139, 0.9738, 0.9985, 0.9994, 0.1954, 0.9954, 0.9948, 0.18, 0.9996, 0.9985, 0.9778, 0.8989, 0.9207, 0.1012, 0.9234, 0.9744, 0.9963, 0.9964, 0.9983, 0.9987, 0.262, 0.9959, 0.9363, 0.09727]): _vg.add([_i], _w, 'REPLACE')
_vg = ob_ronswanson.vertex_groups.new(name='Toe.L')
for _i, _w in zip([161, 162, 165, 166, 217, 218, 219, 220, 221, 222, 227, 228, 635, 636, 637, 638, 639, 640, 641, 643, 737, 738, 739, 740, 741, 742, 743, 744, 745, 750, 751, 752, 753, 756, 757, 759, 1011, 1013, 1014, 1018, 1019, 1020, 1021, 1022, 1066, 1067, 1069, 1070, 1071], [0.9979, 0.8688, 0.9804, 0.8981, 0.3747, 0.8838, 0.2779, 0.8829, 0.9419, 0.9949, 0.2022, 0.9481, 0.7325, 0.9668, 0.1047, 0.9528, 0.9577, 0.9945, 0.02717, 0.9613, 0.9816, 0.7601, 0.1061, 0.2842, 0.949, 0.7204, 0.704, 0.9012, 0.9957, 0.1596, 0.9227, 0.08609, 0.002468, 0.8046, 0.9904, 0.9868, 0.9766, 0.9859, 0.82, 0.1011, 0.07929, 0.8988, 0.07655, 0.001152, 0.738, 0.9901, 0.06372, 0.9903, 0.9027]): _vg.add([_i], _w, 'REPLACE')
_m = ob_ronswanson.modifiers.new('Armature', 'ARMATURE')
_m.object = ob_bonestuff
_m = ob_ronswanson.modifiers.new('ParticleSystem 1', 'PARTICLE_SYSTEM')

# ---- collection membership
col_collection_1.objects.link(ob_cylinder)
col_collection_1.objects.link(ob_lamp)
col_collection_1.objects.link(ob_camera)
col_collection_1.objects.link(ob_bonestuff)
col_collection_1.objects.link(ob_ronswanson)

# ---- scene / render settings (as saved in the file)
scene.camera = ob_camera
scene.frame_start = 1; scene.frame_end = 250; scene.frame_set(109)
scene.render.engine = 'BLENDER_EEVEE_NEXT'
scene.render.resolution_percentage = 50
scene.render.dither_intensity = 0.0
scene.cycles.use_denoising = False
scene.cycles.samples = 10
scene.cycles.sampling_pattern = 'TABULATED_SOBOL'
scene.cycles.light_sampling_threshold = 0.0
scene.cycles.use_adaptive_sampling = False
scene.cycles.use_light_tree = False
scene.cycles.blur_glossy = 0.0
scene.cycles.pixel_filter_type = 'GAUSSIAN'
scene.cycles.sample_clamp_indirect = 0.0
scene.view_settings.view_transform = 'Standard'
bpy.context.view_layer.update()
